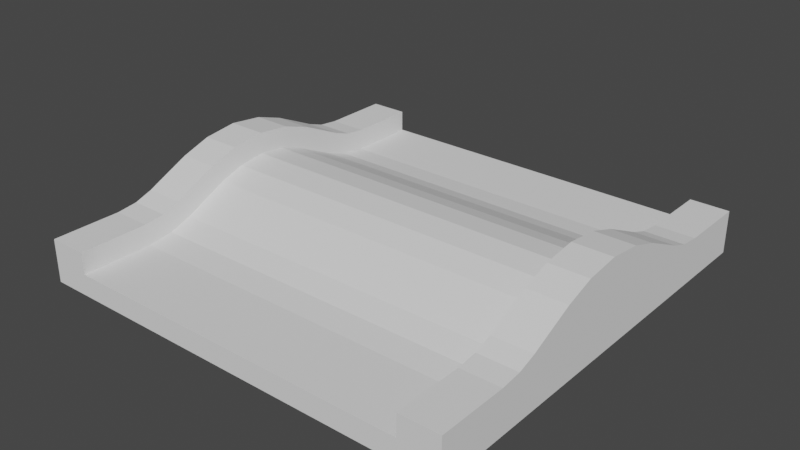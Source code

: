 # Source: 16.blend  (saved by Blender 3.6.11; exported with 4.5.12 LTS)
import bpy
from mathutils import Matrix  # noqa: F401  (used for matrix-valued properties, if any)

bpy.ops.wm.read_factory_settings(use_empty=True)
scene = bpy.context.scene
scene.name = 'Scene'

# ---- world
world_world = bpy.data.worlds.new('World'); scene.world = world_world
world_world.use_nodes = True; world_world.node_tree.nodes.clear()
_N = world_world.node_tree.nodes; _L = world_world.node_tree.links
n0 = _N.new('ShaderNodeOutputWorld'); n0.name = 'World Output'; n0.location = (300, 300)
n1 = _N.new('ShaderNodeBackground'); n1.name = 'Background'; n1.location = (10, 300)
n1.inputs[0].default_value = (0.05088, 0.05088, 0.05088, 1.0)
_L.new(n1.outputs[0], n0.inputs[0])
n0.is_active_output = True
world_world.color = (0.05088, 0.05088, 0.05088)
world_world.use_sun_shadow = False
world_world.sun_shadow_jitter_overblur = 0.0

# ---- meshes
me_groundslab_002 = bpy.data.meshes.new('GroundSlab.002')
me_groundslab_002.from_pydata([(-2.045, -2.5, 0.0), (2.045, -2.5, 0.0), (-2.045, 2.5, 0.0), (2.045, 2.5, 0.0)], [], [(3, 1, 0, 2)])
_uv = me_groundslab_002.uv_layers.new(name='UVMap')
_uv.uv.foreach_set('vector', [1.0, 1.0, 1.0, 0.0, 0.0, 0.0, 0.0, 1.0])
me_groundslab_002.update()
me_groundslab_002.normals_split_custom_set([tuple(v) for v in zip(*[iter([0.0, 0.0, -1.0, 0.0, 0.0, -1.0, 0.0, 0.0, -1.0, 0.0, 0.0, -1.0])] * 3)])
me_courseslab_002 = bpy.data.meshes.new('CourseSlab.002')
me_courseslab_002.from_pydata([(-2.045, -2.5, 0.0), (2.045, -2.5, 0.0), (2.045, -1.667, 0.0), (2.045, 0.0, 0.4969), (-2.045, -1.667, 0.0), (-2.045, 0.0, 0.4969), (-2.045, -1.345, 0.03866), (-2.045, -1.062, 0.1342), (-2.045, -0.8016, 0.2555), (-2.045, -0.5491, 0.3734), (-2.045, -0.288, 0.4619), (2.045, -0.288, 0.4619), (2.045, -0.5491, 0.3734), (2.045, -0.8016, 0.2555), (2.045, -1.062, 0.1342), (2.045, -1.345, 0.03866), (-1.227, -2.5, 0.0), (-0.4091, -2.5, 0.0), (0.4091, -2.5, 0.0), (1.227, -2.5, 0.0), (-1.227, -1.667, 0.0), (-0.4091, -1.667, 0.0), (0.4091, -1.667, 0.0), (1.227, -1.667, 0.0), (-1.227, -1.345, 0.03866), (-0.4091, -1.345, 0.03866), (0.4091, -1.345, 0.03866), (1.227, -1.345, 0.03866), (-1.227, -1.062, 0.1342), (-0.4091, -1.062, 0.1342), (0.4091, -1.062, 0.1342), (1.227, -1.062, 0.1342), (-1.227, -0.8016, 0.2555), (-0.4091, -0.8016, 0.2555), (0.4091, -0.8016, 0.2555), (1.227, -0.8016, 0.2555), (-1.227, -0.5491, 0.3734), (-0.4091, -0.5491, 0.3734), (0.4091, -0.5491, 0.3734), (1.227, -0.5491, 0.3734), (-1.227, -0.288, 0.4619), (-0.4091, -0.288, 0.4619), (0.4091, -0.288, 0.4619), (1.227, -0.288, 0.4619), (1.227, 0.0, 0.4969), (0.4091, 0.0, 0.4969), (-0.4091, 0.0, 0.4969), (-1.227, 0.0, 0.4969)], [], [(23, 2, 1, 19), (31, 14, 15, 27), (35, 13, 14, 31), (39, 12, 13, 35), (43, 11, 12, 39), (44, 3, 11, 43), (27, 15, 2, 23), (6, 24, 20, 4), (24, 25, 21, 20), (25, 26, 22, 21), (26, 27, 23, 22), (5, 47, 40, 10), (47, 46, 41, 40), (46, 45, 42, 41), (45, 44, 43, 42), (10, 40, 36, 9), (40, 41, 37, 36), (41, 42, 38, 37), (42, 43, 39, 38), (9, 36, 32, 8), (36, 37, 33, 32), (37, 38, 34, 33), (38, 39, 35, 34), (8, 32, 28, 7), (32, 33, 29, 28), (33, 34, 30, 29), (34, 35, 31, 30), (7, 28, 24, 6), (28, 29, 25, 24), (29, 30, 26, 25), (30, 31, 27, 26), (4, 20, 16, 0), (20, 21, 17, 16), (21, 22, 18, 17), (22, 23, 19, 18)])
_k = set([(0, 4), (0, 16), (1, 2), (1, 19), (2, 15), (3, 11), (4, 6), (5, 10), (6, 7), (7, 8), (8, 9), (9, 10), (11, 12), (12, 13), (13, 14), (14, 15), (16, 17), (17, 18), (18, 19)])
me_courseslab_002.attributes.new('sharp_edge', 'BOOLEAN', 'EDGE').data.foreach_set('value', [ (min(e.vertices), max(e.vertices)) in _k for e in me_courseslab_002.edges])
_k = {(1, 19): 1.0, (1, 2): 1.0, (0, 4): 1.0, (5, 10): 1.0, (2, 15): 1.0, (4, 6): 1.0, (6, 7): 1.0, (7, 8): 1.0, (8, 9): 1.0, (9, 10): 1.0, (3, 11): 1.0, (11, 12): 1.0, (12, 13): 1.0, (13, 14): 1.0, (14, 15): 1.0, (0, 16): 1.0, (16, 17): 1.0, (17, 18): 1.0, (18, 19): 1.0}
me_courseslab_002.attributes.new('crease_edge', 'FLOAT', 'EDGE').data.foreach_set('value', [_k.get((min(e.vertices), max(e.vertices)), 0.0) for e in me_courseslab_002.edges])
_uv = me_courseslab_002.uv_layers.new(name='UVMap')
_uv.uv.foreach_set('vector', [0.0, 0.0, 0.0, 0.0, 0.0, 0.0, 0.0, 0.0, 0.0, 0.0, 0.0, 0.0, 0.0, 0.0, 0.0, 0.0, 0.0, 0.0, 0.0, 0.0, 0.0, 0.0, 0.0, 0.0, 0.0, 0.0, 0.0, 0.0, 0.0, 0.0, 0.0, 0.0, 0.0, 0.0, 0.0, 0.0, 0.0, 0.0, 0.0, 0.0, 0.0, 0.0, 0.0, 0.0, 0.0, 0.0, 0.0, 0.0, 0.0, 0.0, 0.0, 0.0, 0.0, 0.0, 0.0, 0.0, 0.0, 0.0, 0.0, 0.0, 0.0, 0.0, 0.0, 0.0, 0.0, 0.0, 0.0, 0.0, 0.0, 0.0, 0.0, 0.0, 0.0, 0.0, 0.0, 0.0, 0.0, 0.0, 0.0, 0.0, 0.0, 0.0, 0.0, 0.0, 0.0, 0.0, 0.0, 0.0, 0.0, 0.0, 0.0, 0.0, 0.0, 0.0, 0.0, 0.0, 0.0, 0.0, 0.0, 0.0, 0.0, 0.0, 0.0, 0.0, 0.0, 0.0, 0.0, 0.0, 0.0, 0.0, 0.0, 0.0, 0.0, 0.0, 0.0, 0.0, 0.0, 0.0, 0.0, 0.0, 0.0, 0.0, 0.0, 0.0, 0.0, 0.0, 0.0, 0.0, 0.0, 0.0, 0.0, 0.0, 0.0, 0.0, 0.0, 0.0, 0.0, 0.0, 0.0, 0.0, 0.0, 0.0, 0.0, 0.0, 0.0, 0.0, 0.0, 0.0, 0.0, 0.0, 0.0, 0.0, 0.0, 0.0, 0.0, 0.0, 0.0, 0.0, 0.0, 0.0, 0.0, 0.0, 0.0, 0.0, 0.0, 0.0, 0.0, 0.0, 0.0, 0.0, 0.0, 0.0, 0.0, 0.0, 0.0, 0.0, 0.0, 0.0, 0.0, 0.0, 0.0, 0.0, 0.0, 0.0, 0.0, 0.0, 0.0, 0.0, 0.0, 0.0, 0.0, 0.0, 0.0, 0.0, 0.0, 0.0, 0.0, 0.0, 0.0, 0.0, 0.0, 0.0, 0.0, 0.0, 0.0, 0.0, 0.0, 0.0, 0.0, 0.0, 0.0, 0.0, 0.0, 0.0, 0.0, 0.0, 0.0, 0.0, 0.0, 0.0, 0.0, 0.0, 0.0, 0.0, 0.0, 0.0, 0.0, 0.0, 0.0, 0.0, 0.0, 0.0, 0.0, 0.0, 0.0, 0.0, 0.0, 0.0, 0.0, 0.0, 0.0, 0.0, 0.0, 0.0, 0.0, 0.0, 0.0, 0.0, 0.0, 0.0, 0.0, 0.0, 0.0, 0.0, 0.0, 0.0, 0.0, 0.0, 0.0, 0.0, 0.0, 0.0, 0.0, 0.0, 0.0, 0.0, 0.0, 0.0, 0.0, 0.0, 0.0, 0.0, 0.0, 0.0, 0.0, 0.0, 0.0, 0.0, 0.0, 0.0])
me_courseslab_002.update()
me_courseslab_002.normals_split_custom_set([tuple(v) for v in zip(*[iter([0.0, 0.0, -1.0, 0.0, 0.0, -1.0, 0.0, 0.0, -1.0, 0.0, 0.0, -1.0, 2.281e-08, 0.3191, -0.9477, 2.281e-08, 0.3191, -0.9477, 2.281e-08, 0.3191, -0.9477, 2.281e-08, 0.3191, -0.9477, 4.292e-08, 0.4225, -0.9063, 4.292e-08, 0.4225, -0.9063, 4.292e-08, 0.4225, -0.9063, 4.292e-08, 0.4225, -0.9063, -1.43e-09, 0.4233, -0.906, -1.43e-09, 0.4233, -0.906, -1.43e-09, 0.4233, -0.906, -1.43e-09, 0.4233, -0.906, 0.0, 0.321, -0.9471, 0.0, 0.321, -0.9471, 0.0, 0.321, -0.9471, 0.0, 0.321, -0.9471, 0.0, 0.1205, -0.9927, 0.0, 0.1205, -0.9927, 0.0, 0.1205, -0.9927, 0.0, 0.1205, -0.9927, 0.0, 0.1195, -0.9928, 0.0, 0.1195, -0.9928, 0.0, 0.1195, -0.9928, 0.0, 0.1195, -0.9928, 0.0, 0.1195, -0.9928, 0.0, 0.1195, -0.9928, 0.0, 0.1195, -0.9928, 0.0, 0.1195, -0.9928, 0.0, 0.1195, -0.9928, 0.0, 0.1195, -0.9928, 0.0, 0.1195, -0.9928, 0.0, 0.1195, -0.9928, 8.796e-09, 0.1195, -0.9928, 8.796e-09, 0.1195, -0.9928, 8.796e-09, 0.1195, -0.9928, 8.796e-09, 0.1195, -0.9928, 8.796e-09, 0.1195, -0.9928, 8.796e-09, 0.1195, -0.9928, 8.796e-09, 0.1195, -0.9928, 8.796e-09, 0.1195, -0.9928, 0.0, 0.1205, -0.9927, 0.0, 0.1205, -0.9927, 0.0, 0.1205, -0.9927, 0.0, 0.1205, -0.9927, 0.0, 0.1205, -0.9927, 0.0, 0.1205, -0.9927, 0.0, 0.1205, -0.9927, 0.0, 0.1205, -0.9927, 0.0, 0.1205, -0.9927, 0.0, 0.1205, -0.9927, 0.0, 0.1205, -0.9927, 0.0, 0.1205, -0.9927, -5.799e-08, 0.1205, -0.9927, -5.799e-08, 0.1205, -0.9927, -5.799e-08, 0.1205, -0.9927, -5.799e-08, 0.1205, -0.9927, 0.0, 0.321, -0.9471, 0.0, 0.321, -0.9471, 0.0, 0.321, -0.9471, 0.0, 0.321, -0.9471, 0.0, 0.321, -0.9471, 0.0, 0.321, -0.9471, 0.0, 0.321, -0.9471, 0.0, 0.321, -0.9471, 0.0, 0.321, -0.9471, 0.0, 0.321, -0.9471, 0.0, 0.321, -0.9471, 0.0, 0.321, -0.9471, 0.0, 0.321, -0.9471, 0.0, 0.321, -0.9471, 0.0, 0.321, -0.9471, 0.0, 0.321, -0.9471, 0.0, 0.4233, -0.906, 0.0, 0.4233, -0.906, 0.0, 0.4233, -0.906, 0.0, 0.4233, -0.906, 0.0, 0.4233, -0.906, 0.0, 0.4233, -0.906, 0.0, 0.4233, -0.906, 0.0, 0.4233, -0.906, 0.0, 0.4233, -0.906, 0.0, 0.4233, -0.906, 0.0, 0.4233, -0.906, 0.0, 0.4233, -0.906, 3.268e-08, 0.4233, -0.906, 3.268e-08, 0.4233, -0.906, 3.268e-08, 0.4233, -0.906, 3.268e-08, 0.4233, -0.906, 0.0, 0.4225, -0.9063, 0.0, 0.4225, -0.9063, 0.0, 0.4225, -0.9063, 0.0, 0.4225, -0.9063, 2.706e-08, 0.4225, -0.9063, 2.706e-08, 0.4225, -0.9063, 2.706e-08, 0.4225, -0.9063, 2.706e-08, 0.4225, -0.9063, 0.0, 0.4225, -0.9063, 0.0, 0.4225, -0.9063, 0.0, 0.4225, -0.9063, 0.0, 0.4225, -0.9063, 0.0, 0.4225, -0.9063, 0.0, 0.4225, -0.9063, 0.0, 0.4225, -0.9063, 0.0, 0.4225, -0.9063, 0.0, 0.3191, -0.9477, 0.0, 0.3191, -0.9477, 0.0, 0.3191, -0.9477, 0.0, 0.3191, -0.9477, 3.042e-08, 0.3191, -0.9477, 3.042e-08, 0.3191, -0.9477, 3.042e-08, 0.3191, -0.9477, 3.042e-08, 0.3191, -0.9477, 1.92e-08, 0.3191, -0.9477, 1.92e-08, 0.3191, -0.9477, 1.92e-08, 0.3191, -0.9477, 1.92e-08, 0.3191, -0.9477, 3.441e-08, 0.3191, -0.9477, 3.441e-08, 0.3191, -0.9477, 3.441e-08, 0.3191, -0.9477, 3.441e-08, 0.3191, -0.9477, 0.0, 0.0, -1.0, 0.0, 0.0, -1.0, 0.0, 0.0, -1.0, 0.0, 0.0, -1.0, 0.0, 0.0, -1.0, 0.0, 0.0, -1.0, 0.0, 0.0, -1.0, 0.0, 0.0, -1.0, 0.0, 0.0, -1.0, 0.0, 0.0, -1.0, 0.0, 0.0, -1.0, 0.0, 0.0, -1.0, 0.0, 0.0, -1.0, 0.0, 0.0, -1.0, 0.0, 0.0, -1.0, 0.0, 0.0, -1.0])] * 3)])
me_plane_080 = bpy.data.meshes.new('Plane.080')
me_plane_080.from_pydata([(0.2273, -1.419, 0.3509), (-0.2273, -2.5, 0.0), (0.2273, -1.667, 0.0), (-0.2273, -1.667, 0.0), (0.2273, -1.124, 0.1995), (-0.2273, 1.186, 0.399), (0.2273, 1.382, 0.1755), (-0.2273, 1.124, 0.1995), (0.2273, 1.419, 0.3509), (0.2273, -0.9426, 0.4724), (-0.2273, 9.651e-09, 0.3323), (0.2273, -0.8721, 0.2362), (-0.2273, 7.806e-09, 0.6646), (0.2273, 1.124, 0.1995), (0.2273, 7.806e-09, 0.6646), (0.2273, 1.186, 0.399), (0.2273, -1.382, 0.1755), (-0.2273, 2.5, 0.0), (0.2273, 1.667, 0.0), (-0.2273, 1.667, 0.0), (0.2273, 9.651e-09, 0.3323), (-0.2273, -1.124, 0.1995), (-0.2273, -1.382, 0.1755), (-0.2273, -1.186, 0.399), (-0.2273, -1.419, 0.3509), (-0.2273, 1.419, 0.3509), (-0.2273, -2.5, 0.3333), (-0.2273, 1.382, 0.1755), (-0.2273, -2.5, 0.1667), (0.2273, -1.186, 0.399), (0.2273, -2.5, 0.5), (-0.2273, -2.5, 0.5), (0.2273, -1.697, 0.4991), (-0.2273, -1.697, 0.4991), (0.2273, -1.456, 0.5264), (-0.2273, -1.456, 0.5264), (0.2273, -1.247, 0.5984), (-0.2273, -1.247, 0.5984), (0.2273, -1.013, 0.7086), (-0.2273, -1.013, 0.7086), (0.2273, -0.7355, 0.8374), (-0.2273, -0.7355, 0.8374), (0.2273, -0.399, 0.9495), (-0.2273, -0.399, 0.9495), (0.2273, 5.96e-09, 0.9969), (-0.2273, 5.96e-09, 0.9969), (0.2273, 2.5, 0.5), (-0.2273, 2.5, 0.5), (0.2273, 1.697, 0.4991), (-0.2273, 1.697, 0.4991), (0.2273, 1.456, 0.5264), (-0.2273, 1.456, 0.5264), (0.2273, 1.247, 0.5984), (-0.2273, 1.247, 0.5984), (0.2273, 1.013, 0.7086), (-0.2273, 1.013, 0.7086), (0.2273, 0.7355, 0.8374), (-0.2273, 0.7355, 0.8374), (0.2273, 0.399, 0.9495), (-0.2273, 0.399, 0.9495), (0.2273, -1.687, 0.3327), (0.2273, -1.677, 0.1664), (0.2273, -2.5, 0.0), (-0.2273, -0.325, 0.3165), (0.2273, -1.345, 0.0), (-0.2273, -1.345, 0.0), (0.2273, -1.062, 0.0), (-0.2273, -1.062, 0.0), (0.2273, -0.8016, 0.0), (-0.2273, -0.8016, 0.0), (0.2273, -0.5491, 0.0), (-0.2273, -0.5491, 0.0), (0.2273, -0.288, 0.0), (-0.2273, -0.288, 0.0), (0.2273, 1.15e-08, 0.0), (-0.2273, 1.15e-08, 0.0), (-0.2273, -0.362, 0.633), (-0.2273, 0.6734, 0.5583), (0.2273, 2.5, 0.0), (-0.2273, 0.6113, 0.2791), (0.2273, 1.345, 0.0), (-0.2273, 1.345, 0.0), (0.2273, 1.062, 0.0), (-0.2273, 1.062, 0.0), (0.2273, 0.8016, 0.0), (-0.2273, 0.8016, 0.0), (0.2273, 0.5491, 0.0), (-0.2273, 0.5491, 0.0), (0.2273, 0.288, 0.0), (-0.2273, 0.288, 0.0), (-0.2273, -1.687, 0.3327), (-0.2273, -1.677, 0.1664), (-0.2273, -0.9426, 0.4724), (-0.2273, -0.8721, 0.2362), (0.2273, -0.6734, 0.5583), (0.2273, -0.6113, 0.2791), (-0.2273, -0.6734, 0.5583), (-0.2273, -0.6113, 0.2791), (0.2273, -0.362, 0.633), (0.2273, -0.325, 0.3165), (-0.2273, 0.9426, 0.4724), (-0.2273, 0.8721, 0.2362), (-0.2273, 1.687, 0.3327), (-0.2273, 1.677, 0.1664), (0.2273, 1.687, 0.3327), (0.2273, 1.677, 0.1664), (-0.2273, 2.5, 0.3333), (-0.2273, 2.5, 0.1667), (0.2273, 0.6113, 0.2791), (0.2273, 0.6734, 0.5583), (0.2273, 0.9426, 0.4724), (0.2273, 0.8721, 0.2362), (0.2273, 0.325, 0.3165), (0.2273, 0.362, 0.633), (-0.2273, 0.325, 0.3165), (-0.2273, 0.362, 0.633), (0.2273, -2.5, 0.1667), (0.2273, -2.5, 0.3333), (0.2273, 2.5, 0.1667), (0.2273, 2.5, 0.3333)], [], [(103, 27, 25, 102), (12, 10, 63, 76), (101, 79, 77, 100), (118, 107, 106, 119), (85, 87, 79, 101), (45, 12, 76, 43), (25, 27, 7, 5), (23, 21, 22, 24), (71, 97, 63, 73), (51, 25, 5, 53), (97, 96, 76, 63), (42, 98, 14, 44), (114, 89, 75, 10), (110, 111, 13, 15), (32, 33, 31, 30), (33, 32, 34, 35), (35, 34, 36, 37), (37, 36, 38, 39), (39, 38, 40, 41), (41, 40, 42, 43), (43, 42, 44, 45), (48, 46, 47, 49), (49, 51, 50, 48), (51, 53, 52, 50), (53, 55, 54, 52), (55, 57, 56, 54), (57, 59, 58, 56), (59, 45, 44, 58), (44, 14, 113, 58), (26, 117, 30, 31), (90, 26, 31, 33), (117, 60, 32, 30), (61, 2, 64, 16), (90, 33, 35, 24), (16, 64, 66, 4), (21, 67, 65, 22), (4, 66, 68, 11), (93, 69, 67, 21), (94, 40, 38, 9), (92, 39, 41, 96), (98, 42, 40, 94), (96, 41, 43, 76), (99, 72, 74, 20), (10, 75, 73, 63), (119, 106, 47, 46), (106, 102, 49, 47), (104, 119, 46, 48), (104, 48, 50, 8), (102, 25, 51, 49), (13, 82, 80, 6), (27, 81, 83, 7), (111, 84, 82, 13), (100, 55, 53, 5), (108, 86, 84, 111), (100, 77, 57, 55), (112, 88, 86, 108), (79, 87, 89, 114), (20, 74, 88, 112), (2, 62, 1, 3), (3, 65, 64, 2), (65, 67, 66, 64), (67, 69, 68, 66), (69, 71, 70, 68), (71, 73, 72, 70), (73, 75, 74, 72), (18, 19, 17, 78), (19, 18, 80, 81), (81, 80, 82, 83), (83, 82, 84, 85), (85, 84, 86, 87), (87, 86, 88, 89), (89, 88, 74, 75), (37, 23, 24, 35), (18, 105, 6, 80), (105, 104, 8, 6), (56, 109, 110, 54), (98, 99, 20, 14), (18, 78, 118, 105), (109, 108, 111, 110), (58, 113, 109, 56), (105, 118, 119, 104), (85, 101, 7, 83), (17, 19, 103, 107), (101, 100, 5, 7), (107, 103, 102, 106), (54, 110, 15, 52), (29, 4, 11, 9), (78, 17, 107, 118), (34, 0, 29, 36), (72, 99, 95, 70), (0, 16, 4, 29), (99, 98, 94, 95), (3, 91, 22, 65), (69, 93, 97, 71), (19, 81, 27, 103), (15, 13, 6, 8), (52, 15, 8, 50), (91, 90, 24, 22), (93, 92, 96, 97), (32, 60, 0, 34), (70, 95, 11, 68), (60, 61, 16, 0), (95, 94, 9, 11), (62, 2, 61, 116), (39, 92, 23, 37), (116, 61, 60, 117), (92, 93, 21, 23), (3, 1, 28, 91), (36, 29, 9, 38), (77, 79, 114, 115), (57, 77, 115, 59), (14, 20, 112, 113), (113, 112, 108, 109), (91, 28, 26, 90), (1, 62, 116, 28), (28, 116, 117, 26), (59, 115, 12, 45), (115, 114, 10, 12)])
_uv = me_plane_080.uv_layers.new(name='UVMap')
_uv.uv.foreach_set('vector', [0.0, 0.0, 0.0, 0.0, 0.0, 0.0, 0.0, 0.0, 0.0, 0.0, 0.0, 0.0, 0.0, 0.0, 0.0, 0.0, 0.0, 0.0, 0.0, 0.0, 0.0, 0.0, 0.0, 0.0, 0.0, 0.0, 0.0, 0.0, 0.0, 0.0, 0.0, 0.0, 0.0, 0.0, 0.0, 0.0, 0.0, 0.0, 0.0, 0.0, 0.0, 0.0, 0.0, 0.0, 0.0, 0.0, 0.0, 0.0, 0.0, 0.0, 0.0, 0.0, 0.0, 0.0, 0.0, 0.0, 0.0, 0.0, 0.0, 0.0, 0.0, 0.0, 0.0, 0.0, 0.0, 0.0, 0.0, 0.0, 0.0, 0.0, 0.0, 0.0, 0.0, 0.0, 0.0, 0.0, 0.0, 0.0, 0.0, 0.0, 0.0, 0.0, 0.0, 0.0, 0.0, 0.0, 0.0, 0.0, 0.0, 0.0, 0.0, 0.0, 0.0, 0.0, 0.0, 0.0, 0.0, 0.0, 0.0, 0.0, 0.0, 0.0, 0.0, 0.0, 0.0, 0.0, 0.0, 0.0, 0.0, 0.0, 0.0, 0.0, 0.0, 0.0, 0.0, 0.0, 0.0, 0.0, 0.0, 0.0, 0.0, 0.0, 0.0, 0.0, 0.0, 0.0, 0.0, 0.0, 0.0, 0.0, 0.0, 0.0, 0.0, 0.0, 0.0, 0.0, 0.0, 0.0, 0.0, 0.0, 0.0, 0.0, 0.0, 0.0, 0.0, 0.0, 0.0, 0.0, 0.0, 0.0, 0.0, 0.0, 0.0, 0.0, 0.0, 0.0, 0.0, 0.0, 0.0, 0.0, 0.0, 0.0, 0.0, 0.0, 0.0, 0.0, 0.0, 0.0, 0.0, 0.0, 0.0, 0.0, 0.0, 0.0, 0.0, 0.0, 0.0, 0.0, 0.0, 0.0, 0.0, 0.0, 0.0, 0.0, 0.0, 0.0, 0.0, 0.0, 0.0, 0.0, 0.0, 0.0, 0.0, 0.0, 0.0, 0.0, 0.0, 0.0, 0.0, 0.0, 0.0, 0.0, 0.0, 0.0, 0.0, 0.0, 0.0, 0.0, 0.0, 0.0, 0.0, 0.0, 0.0, 0.0, 0.0, 0.0, 0.0, 0.0, 0.0, 0.0, 0.0, 0.0, 0.0, 0.0, 0.0, 0.0, 0.0, 0.0, 0.0, 0.0, 0.0, 0.0, 0.0, 0.0, 0.0, 0.0, 0.0, 0.0, 0.0, 0.0, 0.0, 0.0, 0.0, 0.0, 0.0, 0.0, 0.0, 0.0, 0.0, 0.0, 0.0, 0.0, 0.0, 0.0, 0.0, 0.0, 0.0, 0.0, 0.0, 0.0, 0.0, 0.0, 0.0, 0.0, 0.0, 0.0, 0.0, 0.0, 0.0, 0.0, 0.0, 0.0, 0.0, 0.0, 0.0, 0.0, 0.0, 0.0, 0.0, 0.0, 0.0, 0.0, 0.0, 0.0, 0.0, 0.0, 0.0, 0.0, 0.0, 0.0, 0.0, 0.0, 0.0, 0.0, 0.0, 0.0, 0.0, 0.0, 0.0, 0.0, 0.0, 0.0, 0.0, 0.0, 0.0, 0.0, 0.0, 0.0, 0.0, 0.0, 0.0, 0.0, 0.0, 0.0, 0.0, 0.0, 0.0, 0.0, 0.0, 0.0, 0.0, 0.0, 0.0, 0.0, 0.0, 0.0, 0.0, 0.0, 0.0, 0.0, 0.0, 0.0, 0.0, 0.0, 0.0, 0.0, 0.0, 0.0, 0.0, 0.0, 0.0, 0.0, 0.0, 0.0, 0.0, 0.0, 0.0, 0.0, 0.0, 0.0, 0.0, 0.0, 0.0, 0.0, 0.0, 0.0, 0.0, 0.0, 0.0, 0.0, 0.0, 0.0, 0.0, 0.0, 0.0, 0.0, 0.0, 0.0, 0.0, 0.0, 0.0, 0.0, 0.0, 0.0, 0.0, 0.0, 0.0, 0.0, 0.0, 0.0, 0.0, 0.0, 0.0, 0.0, 0.0, 0.0, 0.0, 0.0, 0.0, 0.0, 0.0, 0.0, 0.0, 0.0, 0.0, 0.0, 0.0, 0.0, 0.0, 0.0, 0.0, 0.0, 0.0, 0.0, 0.0, 0.0, 0.0, 0.0, 0.0, 0.0, 0.0, 0.0, 0.0, 0.0, 0.0, 0.0, 0.0, 0.0, 0.0, 0.0, 0.0, 0.0, 0.0, 0.0, 0.0, 0.0, 0.0, 0.0, 0.0, 0.0, 0.0, 0.0, 0.0, 0.0, 0.0, 0.0, 0.0, 0.0, 0.0, 0.0, 0.0, 0.0, 0.0, 0.0, 0.0, 0.0, 0.0, 0.0, 0.0, 0.0, 0.0, 0.0, 0.0, 0.0, 0.0, 0.0, 0.0, 0.0, 0.0, 0.0, 0.0, 0.0, 0.0, 0.0, 0.0, 0.0, 0.0, 0.0, 0.0, 0.0, 0.0, 0.0, 0.0, 0.0, 0.0, 0.0, 0.0, 0.0, 0.0, 0.0, 0.0, 0.0, 0.0, 0.0, 0.0, 0.0, 0.0, 0.0, 0.0, 0.0, 0.0, 0.0, 0.0, 0.0, 0.0, 0.0, 0.0, 0.0, 0.0, 0.0, 0.0, 0.0, 0.0, 0.0, 0.0, 0.0, 0.0, 0.0, 0.0, 0.0, 0.0, 0.0, 0.0, 0.0, 0.0, 0.0, 0.0, 0.0, 0.0, 0.0, 0.0, 0.0, 0.0, 0.0, 0.0, 0.0, 0.0, 0.0, 0.0, 0.0, 0.0, 0.0, 0.0, 0.0, 0.0, 0.0, 0.0, 0.0, 0.0, 0.0, 0.0, 0.0, 0.0, 0.0, 0.0, 0.0, 0.0, 0.0, 0.0, 0.0, 0.0, 0.0, 0.0, 0.0, 0.0, 0.0, 0.0, 0.0, 0.0, 0.0, 0.0, 0.0, 0.0, 0.0, 0.0, 0.0, 0.0, 0.0, 0.0, 0.0, 0.0, 0.0, 0.0, 0.0, 0.0, 0.0, 0.0, 0.0, 0.0, 0.0, 0.0, 0.0, 0.0, 0.0, 0.0, 0.0, 0.0, 0.0, 0.0, 0.0, 0.0, 0.0, 0.0, 0.0, 0.0, 0.0, 0.0, 0.0, 0.0, 0.0, 0.0, 0.0, 0.0, 0.0, 0.0, 0.0, 0.0, 0.0, 0.0, 0.0, 0.0, 0.0, 0.0, 0.0, 0.0, 0.0, 0.0, 0.0, 0.0, 0.0, 0.0, 0.0, 0.0, 0.0, 0.0, 0.0, 0.0, 0.0, 0.0, 0.0, 0.0, 0.0, 0.0, 0.0, 0.0, 0.0, 0.0, 0.0, 0.0, 0.0, 0.0, 0.0, 0.0, 0.0, 0.0, 0.0, 0.0, 0.0, 0.0, 0.0, 0.0, 0.0, 0.0, 0.0, 0.0, 0.0, 0.0, 0.0, 0.0, 0.0, 0.0, 0.0, 0.0, 0.0, 0.0, 0.0, 0.0, 0.0, 0.0, 0.0, 0.0, 0.0, 0.0, 0.0, 0.0, 0.0, 0.0, 0.0, 0.0, 0.0, 0.0, 0.0, 0.0, 0.0, 0.0, 0.0, 0.0, 0.0, 0.0, 0.0, 0.0, 0.0, 0.0, 0.0, 0.0, 0.0, 0.0, 0.0, 0.0, 0.0, 0.0, 0.0, 0.0, 0.0, 0.0, 0.0, 0.0, 0.0, 0.0, 0.0, 0.0, 0.0, 0.0, 0.0, 0.0, 0.0, 0.0, 0.0, 0.0, 0.0, 0.0, 0.0, 0.0, 0.0, 0.0, 0.0, 0.0, 0.0, 0.0, 0.0, 0.0, 0.0, 0.0, 0.0, 0.0, 0.0, 0.0, 0.0, 0.0, 0.0, 0.0, 0.0, 0.0, 0.0, 0.0, 0.0, 0.0, 0.0, 0.0, 0.0, 0.0, 0.0, 0.0, 0.0, 0.0, 0.0, 0.0, 0.0, 0.0, 0.0, 0.0, 0.0, 0.0, 0.0, 0.0, 0.0, 0.0, 0.0, 0.0, 0.0, 0.0, 0.0, 0.0, 0.0, 0.0, 0.0, 0.0, 0.0, 0.0, 0.0, 0.0, 0.0, 0.0, 0.0, 0.0, 0.0, 0.0, 0.0, 0.0, 0.0, 0.0, 0.0, 0.0, 0.0, 0.0, 0.0, 0.0, 0.0, 0.0, 0.0, 0.0, 0.0, 0.0, 0.0, 0.0, 0.0, 0.0, 0.0, 0.0, 0.0, 0.0, 0.0, 0.0, 0.0, 0.0, 0.0, 0.0, 0.0, 0.0, 0.0, 0.0, 0.0, 0.0, 0.0, 0.0, 0.0, 0.0, 0.0, 0.0, 0.0, 0.0, 0.0, 0.0, 0.0, 0.0, 0.0, 0.0, 0.0, 0.0, 0.0, 0.0, 0.0, 0.0, 0.0, 0.0, 0.0, 0.0, 0.0, 0.0, 0.0, 0.0, 0.0, 0.0, 0.0, 0.0, 0.0, 0.0, 0.0, 0.0, 0.0, 0.0, 0.0, 0.0, 0.0, 0.0, 0.0, 0.0, 0.0, 0.0, 0.0, 0.0, 0.0, 0.0, 0.0, 0.0, 0.0, 0.0, 0.0, 0.0, 0.0, 0.0, 0.0, 0.0, 0.0, 0.0, 0.0, 0.0, 0.0, 0.0, 0.0, 0.0, 0.0, 0.0, 0.0, 0.0, 0.0, 0.0, 0.0, 0.0, 0.0, 0.0, 0.0, 0.0, 0.0, 0.0, 0.0, 0.0, 0.0, 0.0, 0.0, 0.0, 0.0, 0.0, 0.0, 0.0, 0.0, 0.0, 0.0, 0.0, 0.0, 0.0, 0.0, 0.0, 0.0, 0.0, 0.0, 0.0, 0.0, 0.0, 0.0, 0.0, 0.0, 0.0, 0.0, 0.0, 0.0, 0.0, 0.0, 0.0, 0.0, 0.0, 0.0, 0.0, 0.0])
me_plane_080.update()
me_plane_080.normals_split_custom_set([tuple(v) for v in zip(*[iter([-1.0, 7.993e-07, -1.152e-07, -1.0, 7.993e-07, -1.152e-07, -1.0, 7.993e-07, -1.152e-07, -1.0, 7.993e-07, -1.152e-07, -1.0, -6.66e-07, -3.941e-08, -1.0, -6.66e-07, -3.941e-08, -1.0, -6.66e-07, -3.941e-08, -1.0, -6.66e-07, -3.941e-08, -1.0, 2.567e-08, 0.0, -1.0, 2.567e-08, 0.0, -1.0, 2.567e-08, 0.0, -1.0, 2.567e-08, 0.0, 0.0, 1.0, 0.0, 0.0, 1.0, 0.0, 0.0, 1.0, 0.0, 0.0, 1.0, 0.0, -1.0, 5.514e-08, 0.0, -1.0, 5.514e-08, 0.0, -1.0, 5.514e-08, 0.0, -1.0, 5.514e-08, 0.0, -1.0, -6.001e-07, -3.551e-08, -1.0, -6.001e-07, -3.551e-08, -1.0, -6.001e-07, -3.551e-08, -1.0, -6.001e-07, -3.551e-08, -1.0, -9.334e-07, 2.455e-07, -1.0, -9.334e-07, 2.455e-07, -1.0, -9.334e-07, 2.455e-07, -1.0, -9.334e-07, 2.455e-07, -1.0, 9.334e-07, 2.455e-07, -1.0, 9.334e-07, 2.455e-07, -1.0, 9.334e-07, 2.455e-07, -1.0, 9.334e-07, 2.455e-07, -1.0, 9.039e-07, 1.433e-07, -1.0, 9.039e-07, 1.433e-07, -1.0, 9.039e-07, 1.433e-07, -1.0, 9.039e-07, 1.433e-07, -1.0, -1.008e-06, 2.651e-07, -1.0, -1.008e-06, 2.651e-07, -1.0, -1.008e-06, 2.651e-07, -1.0, -1.008e-06, 2.651e-07, -1.0, 7.308e-07, 1.287e-07, -1.0, 7.308e-07, 1.287e-07, -1.0, 7.308e-07, 1.287e-07, -1.0, 7.308e-07, 1.287e-07, 1.0, 6.001e-07, 3.551e-08, 1.0, 6.001e-07, 3.551e-08, 1.0, 6.001e-07, 3.551e-08, 1.0, 6.001e-07, 3.551e-08, -1.0, 7.482e-07, -4.427e-08, -1.0, 7.482e-07, -4.427e-08, -1.0, 7.482e-07, -4.427e-08, -1.0, 7.482e-07, -4.427e-08, 1.0, -6.479e-08, 0.0, 1.0, -6.479e-08, 0.0, 1.0, -6.479e-08, 0.0, 1.0, -6.479e-08, 0.0, 8.161e-08, 0.001116, 1.0, 8.161e-08, 0.001116, 1.0, 8.161e-08, 0.001116, 1.0, 8.161e-08, 0.001116, 1.0, 1.352e-07, -0.1124, 0.9937, 1.352e-07, -0.1124, 0.9937, 1.352e-07, -0.1124, 0.9937, 1.352e-07, -0.1124, 0.9937, 7.438e-08, -0.3271, 0.945, 7.438e-08, -0.3271, 0.945, 7.438e-08, -0.3271, 0.945, 7.438e-08, -0.3271, 0.945, 0.0, -0.4253, 0.9051, 0.0, -0.4253, 0.9051, 0.0, -0.4253, 0.9051, 0.0, -0.4253, 0.9051, -2.142e-07, -0.421, 0.907, -2.142e-07, -0.421, 0.907, -2.142e-07, -0.421, 0.907, -2.142e-07, -0.421, 0.907, -1.849e-07, -0.3159, 0.9488, -1.849e-07, -0.3159, 0.9488, -1.849e-07, -0.3159, 0.9488, -1.849e-07, -0.3159, 0.9488, 1.632e-07, -0.118, 0.993, 1.632e-07, -0.118, 0.993, 1.632e-07, -0.118, 0.993, 1.632e-07, -0.118, 0.993, 8.161e-08, -0.001116, 1.0, 8.161e-08, -0.001116, 1.0, 8.161e-08, -0.001116, 1.0, 8.161e-08, -0.001116, 1.0, 1.352e-07, 0.1124, 0.9937, 1.352e-07, 0.1124, 0.9937, 1.352e-07, 0.1124, 0.9937, 1.352e-07, 0.1124, 0.9937, 7.438e-08, 0.3271, 0.945, 7.438e-08, 0.3271, 0.945, 7.438e-08, 0.3271, 0.945, 7.438e-08, 0.3271, 0.945, 0.0, 0.4253, 0.9051, 0.0, 0.4253, 0.9051, 0.0, 0.4253, 0.9051, 0.0, 0.4253, 0.9051, -1.071e-07, 0.421, 0.907, -1.071e-07, 0.421, 0.907, -1.071e-07, 0.421, 0.907, -1.071e-07, 0.421, 0.907, 0.0, 0.3159, 0.9488, 0.0, 0.3159, 0.9488, 0.0, 0.3159, 0.9488, 0.0, 0.3159, 0.9488, 1.632e-07, 0.118, 0.993, 1.632e-07, 0.118, 0.993, 1.632e-07, 0.118, 0.993, 1.632e-07, 0.118, 0.993, 1.0, -6.001e-07, 3.551e-08, 1.0, -6.001e-07, 3.551e-08, 1.0, -6.001e-07, 3.551e-08, 1.0, -6.001e-07, 3.551e-08, 0.0, -1.0, 0.0, 0.0, -1.0, 0.0, 0.0, -1.0, 0.0, 0.0, -1.0, 0.0, -1.0, -6.054e-09, 0.0, -1.0, -6.054e-09, 0.0, -1.0, -6.054e-09, 0.0, -1.0, -6.054e-09, 0.0, 1.0, 2.346e-08, 0.0, 1.0, 2.346e-08, 0.0, 1.0, 2.346e-08, 0.0, 1.0, 2.346e-08, 0.0, 1.0, 7.773e-07, 1.057e-07, 1.0, 7.773e-07, 1.057e-07, 1.0, 7.773e-07, 1.057e-07, 1.0, 7.773e-07, 1.057e-07, -1.0, -1.016e-06, -1.266e-07, -1.0, -1.016e-06, -1.266e-07, -1.0, -1.016e-06, -1.266e-07, -1.0, -1.016e-06, -1.266e-07, 1.0, -8.693e-07, -2.287e-07, 1.0, -8.693e-07, -2.287e-07, 1.0, -8.693e-07, -2.287e-07, 1.0, -8.693e-07, -2.287e-07, -1.0, 8.693e-07, 2.287e-07, -1.0, 8.693e-07, 2.287e-07, -1.0, 8.693e-07, 2.287e-07, -1.0, 8.693e-07, 2.287e-07, 1.0, 6.542e-08, 0.0, 1.0, 6.542e-08, 0.0, 1.0, 6.542e-08, 0.0, 1.0, 6.542e-08, 0.0, -1.0, 0.0, 0.0, -1.0, 0.0, 0.0, -1.0, 0.0, 0.0, -1.0, 0.0, 0.0, 1.0, 4.803e-08, 0.0, 1.0, 4.803e-08, 0.0, 1.0, 4.803e-08, 0.0, 1.0, 4.803e-08, 0.0, -1.0, 0.0, 0.0, -1.0, 0.0, 0.0, -1.0, 0.0, 0.0, -1.0, 0.0, 0.0, 1.0, -7.37e-07, -1.169e-07, 1.0, -7.37e-07, -1.169e-07, 1.0, -7.37e-07, -1.169e-07, 1.0, -7.37e-07, -1.169e-07, -1.0, 6.633e-07, 1.169e-07, -1.0, 6.633e-07, 1.169e-07, -1.0, 6.633e-07, 1.169e-07, -1.0, 6.633e-07, 1.169e-07, 1.0, 7.482e-07, 4.427e-08, 1.0, 7.482e-07, 4.427e-08, 1.0, 7.482e-07, 4.427e-08, 1.0, 7.482e-07, 4.427e-08, -1.0, -7.482e-07, -4.427e-08, -1.0, -7.482e-07, -4.427e-08, -1.0, -7.482e-07, -4.427e-08, -1.0, -7.482e-07, -4.427e-08, 0.0, 1.0, 0.0, 0.0, 1.0, 0.0, 0.0, 1.0, 0.0, 0.0, 1.0, 0.0, -1.0, 6.054e-09, 0.0, -1.0, 6.054e-09, 0.0, -1.0, 6.054e-09, 0.0, -1.0, 6.054e-09, 0.0, 1.0, -2.346e-08, 0.0, 1.0, -2.346e-08, 0.0, 1.0, -2.346e-08, 0.0, 1.0, -2.346e-08, 0.0, 1.0, -9.315e-07, 1.266e-07, 1.0, -9.315e-07, 1.266e-07, 1.0, -9.315e-07, 1.266e-07, 1.0, -9.315e-07, 1.266e-07, -1.0, 9.739e-07, -1.266e-07, -1.0, 9.739e-07, -1.266e-07, -1.0, 9.739e-07, -1.266e-07, -1.0, 9.739e-07, -1.266e-07, 1.0, 8.693e-07, -2.287e-07, 1.0, 8.693e-07, -2.287e-07, 1.0, 8.693e-07, -2.287e-07, 1.0, 8.693e-07, -2.287e-07, -1.0, -8.693e-07, 2.287e-07, -1.0, -8.693e-07, 2.287e-07, -1.0, -8.693e-07, 2.287e-07, -1.0, -8.693e-07, 2.287e-07, 1.0, -6.542e-08, 0.0, 1.0, -6.542e-08, 0.0, 1.0, -6.542e-08, 0.0, 1.0, -6.542e-08, 0.0, -1.0, 0.0, 0.0, -1.0, 0.0, 0.0, -1.0, 0.0, 0.0, -1.0, 0.0, 0.0, 1.0, 0.0, 0.0, 1.0, 0.0, 0.0, 1.0, 0.0, 0.0, 1.0, 0.0, 0.0, -1.0, 0.0, 0.0, -1.0, 0.0, 0.0, -1.0, 0.0, 0.0, -1.0, 0.0, 0.0, 1.0, 9.039e-07, -1.433e-07, 1.0, 9.039e-07, -1.433e-07, 1.0, 9.039e-07, -1.433e-07, 1.0, 9.039e-07, -1.433e-07, -1.0, -9.039e-07, 1.433e-07, -1.0, -9.039e-07, 1.433e-07, -1.0, -9.039e-07, 1.433e-07, -1.0, -9.039e-07, 1.433e-07, 1.0, -7.482e-07, 4.427e-08, 1.0, -7.482e-07, 4.427e-08, 1.0, -7.482e-07, 4.427e-08, 1.0, -7.482e-07, 4.427e-08, 0.0, 0.0, -1.0, 0.0, 0.0, -1.0, 0.0, 0.0, -1.0, 0.0, 0.0, -1.0, 0.0, 0.0, -1.0, 0.0, 0.0, -1.0, 0.0, 0.0, -1.0, 0.0, 0.0, -1.0, 0.0, 0.0, -1.0, 0.0, 0.0, -1.0, 0.0, 0.0, -1.0, 0.0, 0.0, -1.0, 0.0, 0.0, -1.0, 0.0, 0.0, -1.0, 0.0, 0.0, -1.0, 0.0, 0.0, -1.0, 0.0, 0.0, -1.0, 0.0, 0.0, -1.0, 0.0, 0.0, -1.0, 0.0, 0.0, -1.0, 0.0, 0.0, -1.0, 0.0, 0.0, -1.0, 0.0, 0.0, -1.0, 0.0, 0.0, -1.0, 0.0, 0.0, -1.0, 0.0, 0.0, -1.0, 0.0, 0.0, -1.0, 0.0, 0.0, -1.0, 0.0, 0.0, -1.0, 0.0, 0.0, -1.0, 0.0, 0.0, -1.0, 0.0, 0.0, -1.0, 0.0, 0.0, -1.0, 0.0, 0.0, -1.0, 0.0, 0.0, -1.0, 0.0, 0.0, -1.0, 0.0, 0.0, -1.0, 0.0, 0.0, -1.0, 0.0, 0.0, -1.0, 0.0, 0.0, -1.0, 0.0, 0.0, -1.0, 0.0, 0.0, -1.0, 0.0, 0.0, -1.0, 0.0, 0.0, -1.0, 0.0, 0.0, -1.0, 0.0, 0.0, -1.0, 0.0, 0.0, -1.0, 0.0, 0.0, -1.0, 0.0, 0.0, -1.0, 0.0, 0.0, -1.0, 0.0, 0.0, -1.0, 0.0, 0.0, -1.0, 0.0, 0.0, -1.0, 0.0, 0.0, -1.0, 0.0, 0.0, -1.0, 0.0, 0.0, -1.0, -1.0, 1.008e-06, 2.651e-07, -1.0, 1.008e-06, 2.651e-07, -1.0, 1.008e-06, 2.651e-07, -1.0, 1.008e-06, 2.651e-07, 1.0, -7.773e-07, 1.057e-07, 1.0, -7.773e-07, 1.057e-07, 1.0, -7.773e-07, 1.057e-07, 1.0, -7.773e-07, 1.057e-07, 1.0, -7.704e-07, 1.152e-07, 1.0, -7.704e-07, 1.152e-07, 1.0, -7.704e-07, 1.152e-07, 1.0, -7.704e-07, 1.152e-07, 1.0, -4.803e-08, 0.0, 1.0, -4.803e-08, 0.0, 1.0, -4.803e-08, 0.0, 1.0, -4.803e-08, 0.0, 1.0, 7.326e-07, 3.941e-08, 1.0, 7.326e-07, 3.941e-08, 1.0, 7.326e-07, 3.941e-08, 1.0, 7.326e-07, 3.941e-08, 1.0, -1.662e-08, 0.0, 1.0, -1.662e-08, 0.0, 1.0, -1.662e-08, 0.0, 1.0, -1.662e-08, 0.0, 1.0, 0.0, 0.0, 1.0, 0.0, 0.0, 1.0, 0.0, 0.0, 1.0, 0.0, 0.0, 1.0, 7.37e-07, -1.169e-07, 1.0, 7.37e-07, -1.169e-07, 1.0, 7.37e-07, -1.169e-07, 1.0, 7.37e-07, -1.169e-07, 1.0, -6.3e-09, 0.0, 1.0, -6.3e-09, 0.0, 1.0, -6.3e-09, 0.0, 1.0, -6.3e-09, 0.0, -1.0, 0.0, 0.0, -1.0, 0.0, 0.0, -1.0, 0.0, 0.0, -1.0, 0.0, 0.0, -1.0, 1.182e-08, 0.0, -1.0, 1.182e-08, 0.0, -1.0, 1.182e-08, 0.0, -1.0, 1.182e-08, 0.0, -1.0, 6.479e-08, 0.0, -1.0, 6.479e-08, 0.0, -1.0, 6.479e-08, 0.0, -1.0, 6.479e-08, 0.0, -1.0, 2.883e-08, 0.0, -1.0, 2.883e-08, 0.0, -1.0, 2.883e-08, 0.0, -1.0, 2.883e-08, 0.0, 1.0, 0.0, 0.0, 1.0, 0.0, 0.0, 1.0, 0.0, 0.0, 1.0, 0.0, 0.0, 1.0, 6.479e-08, 0.0, 1.0, 6.479e-08, 0.0, 1.0, 6.479e-08, 0.0, 1.0, 6.479e-08, 0.0, 0.0, 1.0, 0.0, 0.0, 1.0, 0.0, 0.0, 1.0, 0.0, 0.0, 1.0, 0.0, 1.0, -9.237e-07, -2.651e-07, 1.0, -9.237e-07, -2.651e-07, 1.0, -9.237e-07, -2.651e-07, 1.0, -9.237e-07, -2.651e-07, 1.0, -9.039e-07, -1.433e-07, 1.0, -9.039e-07, -1.433e-07, 1.0, -9.039e-07, -1.433e-07, 1.0, -9.039e-07, -1.433e-07, 1.0, -1.011e-06, -2.455e-07, 1.0, -1.011e-06, -2.455e-07, 1.0, -1.011e-06, -2.455e-07, 1.0, -1.011e-06, -2.455e-07, 1.0, -7.308e-07, -1.287e-07, 1.0, -7.308e-07, -1.287e-07, 1.0, -7.308e-07, -1.287e-07, 1.0, -7.308e-07, -1.287e-07, -1.0, -7.773e-07, -1.057e-07, -1.0, -7.773e-07, -1.057e-07, -1.0, -7.773e-07, -1.057e-07, -1.0, -7.773e-07, -1.057e-07, -1.0, 0.0, 0.0, -1.0, 0.0, 0.0, -1.0, 0.0, 0.0, -1.0, 0.0, 0.0, -1.0, 7.641e-07, -1.057e-07, -1.0, 7.641e-07, -1.057e-07, -1.0, 7.641e-07, -1.057e-07, -1.0, 7.641e-07, -1.057e-07, 1.0, 1.011e-06, -2.455e-07, 1.0, 1.011e-06, -2.455e-07, 1.0, 1.011e-06, -2.455e-07, 1.0, 1.011e-06, -2.455e-07, 1.0, 1.008e-06, -2.651e-07, 1.0, 1.008e-06, -2.651e-07, 1.0, 1.008e-06, -2.651e-07, 1.0, 1.008e-06, -2.651e-07, -1.0, -7.704e-07, -1.152e-07, -1.0, -7.704e-07, -1.152e-07, -1.0, -7.704e-07, -1.152e-07, -1.0, -7.704e-07, -1.152e-07, -1.0, 0.0, 0.0, -1.0, 0.0, 0.0, -1.0, 0.0, 0.0, -1.0, 0.0, 0.0, 1.0, 9.315e-07, 1.266e-07, 1.0, 9.315e-07, 1.266e-07, 1.0, 9.315e-07, 1.266e-07, 1.0, 9.315e-07, 1.266e-07, 1.0, 0.0, 0.0, 1.0, 0.0, 0.0, 1.0, 0.0, 0.0, 1.0, 0.0, 0.0, 1.0, 7.704e-07, 1.152e-07, 1.0, 7.704e-07, 1.152e-07, 1.0, 7.704e-07, 1.152e-07, 1.0, 7.704e-07, 1.152e-07, 1.0, -5.134e-08, 0.0, 1.0, -5.134e-08, 0.0, 1.0, -5.134e-08, 0.0, 1.0, -5.134e-08, 0.0, 1.0, 1.662e-08, 0.0, 1.0, 1.662e-08, 0.0, 1.0, 1.662e-08, 0.0, 1.0, 1.662e-08, 0.0, -1.0, 0.0, 0.0, -1.0, 0.0, 0.0, -1.0, 0.0, 0.0, -1.0, 0.0, 0.0, 1.0, 6.3e-09, 0.0, 1.0, 6.3e-09, 0.0, 1.0, 6.3e-09, 0.0, 1.0, 6.3e-09, 0.0, -1.0, -6.479e-08, 0.0, -1.0, -6.479e-08, 0.0, -1.0, -6.479e-08, 0.0, -1.0, -6.479e-08, 0.0, -1.0, -1.182e-08, 0.0, -1.0, -1.182e-08, 0.0, -1.0, -1.182e-08, 0.0, -1.0, -1.182e-08, 0.0, 1.0, 0.0, 0.0, 1.0, 0.0, 0.0, 1.0, 0.0, 0.0, 1.0, 0.0, 0.0, -1.0, -7.308e-07, 1.287e-07, -1.0, -7.308e-07, 1.287e-07, -1.0, -7.308e-07, 1.287e-07, -1.0, -7.308e-07, 1.287e-07, -1.0, -6.633e-07, 1.169e-07, -1.0, -6.633e-07, 1.169e-07, -1.0, -6.633e-07, 1.169e-07, -1.0, -6.633e-07, 1.169e-07, 1.0, -7.326e-07, 3.941e-08, 1.0, -7.326e-07, 3.941e-08, 1.0, -7.326e-07, 3.941e-08, 1.0, -7.326e-07, 3.941e-08, 1.0, 8.12e-07, -1.287e-07, 1.0, 8.12e-07, -1.287e-07, 1.0, 8.12e-07, -1.287e-07, 1.0, 8.12e-07, -1.287e-07, -1.0, -2.883e-08, 0.0, -1.0, -2.883e-08, 0.0, -1.0, -2.883e-08, 0.0, -1.0, -2.883e-08, 0.0, 0.0, -1.0, 0.0, 0.0, -1.0, 0.0, 0.0, -1.0, 0.0, 0.0, -1.0, 0.0, 0.0, -1.0, 0.0, 0.0, -1.0, 0.0, 0.0, -1.0, 0.0, 0.0, -1.0, 0.0, -1.0, 6.001e-07, -3.551e-08, -1.0, 6.001e-07, -3.551e-08, -1.0, 6.001e-07, -3.551e-08, -1.0, 6.001e-07, -3.551e-08, -1.0, 6.66e-07, -3.941e-08, -1.0, 6.66e-07, -3.941e-08, -1.0, 6.66e-07, -3.941e-08, -1.0, 6.66e-07, -3.941e-08])] * 3)])
me_plane_001 = bpy.data.meshes.new('Plane.001')
me_plane_001.from_pydata([(-0.2273, -1.419, 0.3509), (0.2273, -2.5, 0.0), (-0.2273, -1.667, 0.0), (0.2273, -1.667, 0.0), (-0.2273, -1.124, 0.1995), (0.2273, 1.186, 0.399), (-0.2273, 1.382, 0.1755), (0.2273, 1.124, 0.1995), (-0.2273, 1.419, 0.3509), (-0.2273, -0.9426, 0.4724), (0.2273, 9.651e-09, 0.3323), (-0.2273, -0.8721, 0.2362), (0.2273, 7.806e-09, 0.6646), (-0.2273, 1.124, 0.1995), (-0.2273, 7.806e-09, 0.6646), (-0.2273, 1.186, 0.399), (-0.2273, -1.382, 0.1755), (0.2273, 2.5, 0.0), (-0.2273, 1.667, 0.0), (0.2273, 1.667, 0.0), (-0.2273, 9.651e-09, 0.3323), (0.2273, -1.124, 0.1995), (0.2273, -1.382, 0.1755), (0.2273, -1.186, 0.399), (0.2273, -1.419, 0.3509), (0.2273, 1.419, 0.3509), (0.2273, -2.5, 0.3333), (0.2273, 1.382, 0.1755), (0.2273, -2.5, 0.1667), (-0.2273, -1.186, 0.399), (-0.2273, -2.5, 0.5), (0.2273, -2.5, 0.5), (-0.2273, -1.697, 0.4991), (0.2273, -1.697, 0.4991), (-0.2273, -1.456, 0.5264), (0.2273, -1.456, 0.5264), (-0.2273, -1.247, 0.5984), (0.2273, -1.247, 0.5984), (-0.2273, -1.013, 0.7086), (0.2273, -1.013, 0.7086), (-0.2273, -0.7355, 0.8374), (0.2273, -0.7355, 0.8374), (-0.2273, -0.399, 0.9495), (0.2273, -0.399, 0.9495), (-0.2273, 5.96e-09, 0.9969), (0.2273, 5.96e-09, 0.9969), (-0.2273, 2.5, 0.5), (0.2273, 2.5, 0.5), (-0.2273, 1.697, 0.4991), (0.2273, 1.697, 0.4991), (-0.2273, 1.456, 0.5264), (0.2273, 1.456, 0.5264), (-0.2273, 1.247, 0.5984), (0.2273, 1.247, 0.5984), (-0.2273, 1.013, 0.7086), (0.2273, 1.013, 0.7086), (-0.2273, 0.7355, 0.8374), (0.2273, 0.7355, 0.8374), (-0.2273, 0.399, 0.9495), (0.2273, 0.399, 0.9495), (-0.2273, -1.687, 0.3327), (-0.2273, -1.677, 0.1664), (-0.2273, -2.5, 0.0), (0.2273, -0.325, 0.3165), (-0.2273, -1.345, 0.0), (0.2273, -1.345, 0.0), (-0.2273, -1.062, 0.0), (0.2273, -1.062, 0.0), (-0.2273, -0.8016, 0.0), (0.2273, -0.8016, 0.0), (-0.2273, -0.5491, 0.0), (0.2273, -0.5491, 0.0), (-0.2273, -0.288, 0.0), (0.2273, -0.288, 0.0), (-0.2273, 1.15e-08, 0.0), (0.2273, 1.15e-08, 0.0), (0.2273, -0.362, 0.633), (0.2273, 0.6734, 0.5583), (-0.2273, 2.5, 0.0), (0.2273, 0.6113, 0.2791), (-0.2273, 1.345, 0.0), (0.2273, 1.345, 0.0), (-0.2273, 1.062, 0.0), (0.2273, 1.062, 0.0), (-0.2273, 0.8016, 0.0), (0.2273, 0.8016, 0.0), (-0.2273, 0.5491, 0.0), (0.2273, 0.5491, 0.0), (-0.2273, 0.288, 0.0), (0.2273, 0.288, 0.0), (0.2273, -1.687, 0.3327), (0.2273, -1.677, 0.1664), (0.2273, -0.9426, 0.4724), (0.2273, -0.8721, 0.2362), (-0.2273, -0.6734, 0.5583), (-0.2273, -0.6113, 0.2791), (0.2273, -0.6734, 0.5583), (0.2273, -0.6113, 0.2791), (-0.2273, -0.362, 0.633), (-0.2273, -0.325, 0.3165), (0.2273, 0.9426, 0.4724), (0.2273, 0.8721, 0.2362), (0.2273, 1.687, 0.3327), (0.2273, 1.677, 0.1664), (-0.2273, 1.687, 0.3327), (-0.2273, 1.677, 0.1664), (0.2273, 2.5, 0.3333), (0.2273, 2.5, 0.1667), (-0.2273, 0.6113, 0.2791), (-0.2273, 0.6734, 0.5583), (-0.2273, 0.9426, 0.4724), (-0.2273, 0.8721, 0.2362), (-0.2273, 0.325, 0.3165), (-0.2273, 0.362, 0.633), (0.2273, 0.325, 0.3165), (0.2273, 0.362, 0.633), (-0.2273, -2.5, 0.1667), (-0.2273, -2.5, 0.3333), (-0.2273, 2.5, 0.1667), (-0.2273, 2.5, 0.3333)], [], [(103, 102, 25, 27), (12, 76, 63, 10), (101, 100, 77, 79), (118, 119, 106, 107), (85, 101, 79, 87), (45, 43, 76, 12), (25, 5, 7, 27), (23, 24, 22, 21), (71, 73, 63, 97), (51, 53, 5, 25), (97, 63, 76, 96), (42, 44, 14, 98), (114, 10, 75, 89), (110, 15, 13, 111), (32, 30, 31, 33), (33, 35, 34, 32), (35, 37, 36, 34), (37, 39, 38, 36), (39, 41, 40, 38), (41, 43, 42, 40), (43, 45, 44, 42), (48, 49, 47, 46), (49, 48, 50, 51), (51, 50, 52, 53), (53, 52, 54, 55), (55, 54, 56, 57), (57, 56, 58, 59), (59, 58, 44, 45), (44, 58, 113, 14), (26, 31, 30, 117), (90, 33, 31, 26), (117, 30, 32, 60), (61, 16, 64, 2), (90, 24, 35, 33), (16, 4, 66, 64), (21, 22, 65, 67), (4, 11, 68, 66), (93, 21, 67, 69), (94, 9, 38, 40), (92, 96, 41, 39), (98, 94, 40, 42), (96, 76, 43, 41), (99, 20, 74, 72), (10, 63, 73, 75), (119, 46, 47, 106), (106, 47, 49, 102), (104, 48, 46, 119), (104, 8, 50, 48), (102, 49, 51, 25), (13, 6, 80, 82), (27, 7, 83, 81), (111, 13, 82, 84), (100, 5, 53, 55), (108, 111, 84, 86), (100, 55, 57, 77), (112, 108, 86, 88), (79, 114, 89, 87), (20, 112, 88, 74), (2, 3, 1, 62), (3, 2, 64, 65), (65, 64, 66, 67), (67, 66, 68, 69), (69, 68, 70, 71), (71, 70, 72, 73), (73, 72, 74, 75), (18, 78, 17, 19), (19, 81, 80, 18), (81, 83, 82, 80), (83, 85, 84, 82), (85, 87, 86, 84), (87, 89, 88, 86), (89, 75, 74, 88), (37, 35, 24, 23), (18, 80, 6, 105), (105, 6, 8, 104), (56, 54, 110, 109), (98, 14, 20, 99), (18, 105, 118, 78), (109, 110, 111, 108), (58, 56, 109, 113), (105, 104, 119, 118), (85, 83, 7, 101), (17, 107, 103, 19), (101, 7, 5, 100), (107, 106, 102, 103), (54, 52, 15, 110), (29, 9, 11, 4), (78, 118, 107, 17), (34, 36, 29, 0), (72, 70, 95, 99), (0, 29, 4, 16), (99, 95, 94, 98), (3, 65, 22, 91), (69, 71, 97, 93), (19, 103, 27, 81), (15, 8, 6, 13), (52, 50, 8, 15), (91, 22, 24, 90), (93, 97, 96, 92), (32, 34, 0, 60), (70, 68, 11, 95), (60, 0, 16, 61), (95, 11, 9, 94), (62, 116, 61, 2), (39, 37, 23, 92), (116, 117, 60, 61), (92, 23, 21, 93), (3, 91, 28, 1), (36, 38, 9, 29), (77, 115, 114, 79), (57, 59, 115, 77), (14, 113, 112, 20), (113, 109, 108, 112), (91, 90, 26, 28), (1, 28, 116, 62), (28, 26, 117, 116), (59, 45, 12, 115), (115, 12, 10, 114)])
_uv = me_plane_001.uv_layers.new(name='UVMap')
_uv.uv.foreach_set('vector', [0.0, 0.0, 0.0, 0.0, 0.0, 0.0, 0.0, 0.0, 0.0, 0.0, 0.0, 0.0, 0.0, 0.0, 0.0, 0.0, 0.0, 0.0, 0.0, 0.0, 0.0, 0.0, 0.0, 0.0, 0.0, 0.0, 0.0, 0.0, 0.0, 0.0, 0.0, 0.0, 0.0, 0.0, 0.0, 0.0, 0.0, 0.0, 0.0, 0.0, 0.0, 0.0, 0.0, 0.0, 0.0, 0.0, 0.0, 0.0, 0.0, 0.0, 0.0, 0.0, 0.0, 0.0, 0.0, 0.0, 0.0, 0.0, 0.0, 0.0, 0.0, 0.0, 0.0, 0.0, 0.0, 0.0, 0.0, 0.0, 0.0, 0.0, 0.0, 0.0, 0.0, 0.0, 0.0, 0.0, 0.0, 0.0, 0.0, 0.0, 0.0, 0.0, 0.0, 0.0, 0.0, 0.0, 0.0, 0.0, 0.0, 0.0, 0.0, 0.0, 0.0, 0.0, 0.0, 0.0, 0.0, 0.0, 0.0, 0.0, 0.0, 0.0, 0.0, 0.0, 0.0, 0.0, 0.0, 0.0, 0.0, 0.0, 0.0, 0.0, 0.0, 0.0, 0.0, 0.0, 0.0, 0.0, 0.0, 0.0, 0.0, 0.0, 0.0, 0.0, 0.0, 0.0, 0.0, 0.0, 0.0, 0.0, 0.0, 0.0, 0.0, 0.0, 0.0, 0.0, 0.0, 0.0, 0.0, 0.0, 0.0, 0.0, 0.0, 0.0, 0.0, 0.0, 0.0, 0.0, 0.0, 0.0, 0.0, 0.0, 0.0, 0.0, 0.0, 0.0, 0.0, 0.0, 0.0, 0.0, 0.0, 0.0, 0.0, 0.0, 0.0, 0.0, 0.0, 0.0, 0.0, 0.0, 0.0, 0.0, 0.0, 0.0, 0.0, 0.0, 0.0, 0.0, 0.0, 0.0, 0.0, 0.0, 0.0, 0.0, 0.0, 0.0, 0.0, 0.0, 0.0, 0.0, 0.0, 0.0, 0.0, 0.0, 0.0, 0.0, 0.0, 0.0, 0.0, 0.0, 0.0, 0.0, 0.0, 0.0, 0.0, 0.0, 0.0, 0.0, 0.0, 0.0, 0.0, 0.0, 0.0, 0.0, 0.0, 0.0, 0.0, 0.0, 0.0, 0.0, 0.0, 0.0, 0.0, 0.0, 0.0, 0.0, 0.0, 0.0, 0.0, 0.0, 0.0, 0.0, 0.0, 0.0, 0.0, 0.0, 0.0, 0.0, 0.0, 0.0, 0.0, 0.0, 0.0, 0.0, 0.0, 0.0, 0.0, 0.0, 0.0, 0.0, 0.0, 0.0, 0.0, 0.0, 0.0, 0.0, 0.0, 0.0, 0.0, 0.0, 0.0, 0.0, 0.0, 0.0, 0.0, 0.0, 0.0, 0.0, 0.0, 0.0, 0.0, 0.0, 0.0, 0.0, 0.0, 0.0, 0.0, 0.0, 0.0, 0.0, 0.0, 0.0, 0.0, 0.0, 0.0, 0.0, 0.0, 0.0, 0.0, 0.0, 0.0, 0.0, 0.0, 0.0, 0.0, 0.0, 0.0, 0.0, 0.0, 0.0, 0.0, 0.0, 0.0, 0.0, 0.0, 0.0, 0.0, 0.0, 0.0, 0.0, 0.0, 0.0, 0.0, 0.0, 0.0, 0.0, 0.0, 0.0, 0.0, 0.0, 0.0, 0.0, 0.0, 0.0, 0.0, 0.0, 0.0, 0.0, 0.0, 0.0, 0.0, 0.0, 0.0, 0.0, 0.0, 0.0, 0.0, 0.0, 0.0, 0.0, 0.0, 0.0, 0.0, 0.0, 0.0, 0.0, 0.0, 0.0, 0.0, 0.0, 0.0, 0.0, 0.0, 0.0, 0.0, 0.0, 0.0, 0.0, 0.0, 0.0, 0.0, 0.0, 0.0, 0.0, 0.0, 0.0, 0.0, 0.0, 0.0, 0.0, 0.0, 0.0, 0.0, 0.0, 0.0, 0.0, 0.0, 0.0, 0.0, 0.0, 0.0, 0.0, 0.0, 0.0, 0.0, 0.0, 0.0, 0.0, 0.0, 0.0, 0.0, 0.0, 0.0, 0.0, 0.0, 0.0, 0.0, 0.0, 0.0, 0.0, 0.0, 0.0, 0.0, 0.0, 0.0, 0.0, 0.0, 0.0, 0.0, 0.0, 0.0, 0.0, 0.0, 0.0, 0.0, 0.0, 0.0, 0.0, 0.0, 0.0, 0.0, 0.0, 0.0, 0.0, 0.0, 0.0, 0.0, 0.0, 0.0, 0.0, 0.0, 0.0, 0.0, 0.0, 0.0, 0.0, 0.0, 0.0, 0.0, 0.0, 0.0, 0.0, 0.0, 0.0, 0.0, 0.0, 0.0, 0.0, 0.0, 0.0, 0.0, 0.0, 0.0, 0.0, 0.0, 0.0, 0.0, 0.0, 0.0, 0.0, 0.0, 0.0, 0.0, 0.0, 0.0, 0.0, 0.0, 0.0, 0.0, 0.0, 0.0, 0.0, 0.0, 0.0, 0.0, 0.0, 0.0, 0.0, 0.0, 0.0, 0.0, 0.0, 0.0, 0.0, 0.0, 0.0, 0.0, 0.0, 0.0, 0.0, 0.0, 0.0, 0.0, 0.0, 0.0, 0.0, 0.0, 0.0, 0.0, 0.0, 0.0, 0.0, 0.0, 0.0, 0.0, 0.0, 0.0, 0.0, 0.0, 0.0, 0.0, 0.0, 0.0, 0.0, 0.0, 0.0, 0.0, 0.0, 0.0, 0.0, 0.0, 0.0, 0.0, 0.0, 0.0, 0.0, 0.0, 0.0, 0.0, 0.0, 0.0, 0.0, 0.0, 0.0, 0.0, 0.0, 0.0, 0.0, 0.0, 0.0, 0.0, 0.0, 0.0, 0.0, 0.0, 0.0, 0.0, 0.0, 0.0, 0.0, 0.0, 0.0, 0.0, 0.0, 0.0, 0.0, 0.0, 0.0, 0.0, 0.0, 0.0, 0.0, 0.0, 0.0, 0.0, 0.0, 0.0, 0.0, 0.0, 0.0, 0.0, 0.0, 0.0, 0.0, 0.0, 0.0, 0.0, 0.0, 0.0, 0.0, 0.0, 0.0, 0.0, 0.0, 0.0, 0.0, 0.0, 0.0, 0.0, 0.0, 0.0, 0.0, 0.0, 0.0, 0.0, 0.0, 0.0, 0.0, 0.0, 0.0, 0.0, 0.0, 0.0, 0.0, 0.0, 0.0, 0.0, 0.0, 0.0, 0.0, 0.0, 0.0, 0.0, 0.0, 0.0, 0.0, 0.0, 0.0, 0.0, 0.0, 0.0, 0.0, 0.0, 0.0, 0.0, 0.0, 0.0, 0.0, 0.0, 0.0, 0.0, 0.0, 0.0, 0.0, 0.0, 0.0, 0.0, 0.0, 0.0, 0.0, 0.0, 0.0, 0.0, 0.0, 0.0, 0.0, 0.0, 0.0, 0.0, 0.0, 0.0, 0.0, 0.0, 0.0, 0.0, 0.0, 0.0, 0.0, 0.0, 0.0, 0.0, 0.0, 0.0, 0.0, 0.0, 0.0, 0.0, 0.0, 0.0, 0.0, 0.0, 0.0, 0.0, 0.0, 0.0, 0.0, 0.0, 0.0, 0.0, 0.0, 0.0, 0.0, 0.0, 0.0, 0.0, 0.0, 0.0, 0.0, 0.0, 0.0, 0.0, 0.0, 0.0, 0.0, 0.0, 0.0, 0.0, 0.0, 0.0, 0.0, 0.0, 0.0, 0.0, 0.0, 0.0, 0.0, 0.0, 0.0, 0.0, 0.0, 0.0, 0.0, 0.0, 0.0, 0.0, 0.0, 0.0, 0.0, 0.0, 0.0, 0.0, 0.0, 0.0, 0.0, 0.0, 0.0, 0.0, 0.0, 0.0, 0.0, 0.0, 0.0, 0.0, 0.0, 0.0, 0.0, 0.0, 0.0, 0.0, 0.0, 0.0, 0.0, 0.0, 0.0, 0.0, 0.0, 0.0, 0.0, 0.0, 0.0, 0.0, 0.0, 0.0, 0.0, 0.0, 0.0, 0.0, 0.0, 0.0, 0.0, 0.0, 0.0, 0.0, 0.0, 0.0, 0.0, 0.0, 0.0, 0.0, 0.0, 0.0, 0.0, 0.0, 0.0, 0.0, 0.0, 0.0, 0.0, 0.0, 0.0, 0.0, 0.0, 0.0, 0.0, 0.0, 0.0, 0.0, 0.0, 0.0, 0.0, 0.0, 0.0, 0.0, 0.0, 0.0, 0.0, 0.0, 0.0, 0.0, 0.0, 0.0, 0.0, 0.0, 0.0, 0.0, 0.0, 0.0, 0.0, 0.0, 0.0, 0.0, 0.0, 0.0, 0.0, 0.0, 0.0, 0.0, 0.0, 0.0, 0.0, 0.0, 0.0, 0.0, 0.0, 0.0, 0.0, 0.0, 0.0, 0.0, 0.0, 0.0, 0.0, 0.0, 0.0, 0.0, 0.0, 0.0, 0.0, 0.0, 0.0, 0.0, 0.0, 0.0, 0.0, 0.0, 0.0, 0.0, 0.0, 0.0, 0.0, 0.0, 0.0, 0.0, 0.0, 0.0, 0.0, 0.0, 0.0, 0.0, 0.0, 0.0, 0.0, 0.0, 0.0, 0.0, 0.0, 0.0, 0.0, 0.0, 0.0, 0.0, 0.0, 0.0, 0.0, 0.0, 0.0, 0.0, 0.0, 0.0, 0.0, 0.0, 0.0, 0.0, 0.0, 0.0, 0.0, 0.0, 0.0, 0.0, 0.0, 0.0, 0.0, 0.0, 0.0, 0.0, 0.0, 0.0, 0.0, 0.0, 0.0, 0.0, 0.0, 0.0, 0.0, 0.0, 0.0, 0.0, 0.0, 0.0, 0.0, 0.0, 0.0, 0.0, 0.0, 0.0, 0.0, 0.0, 0.0, 0.0, 0.0, 0.0, 0.0, 0.0, 0.0, 0.0, 0.0, 0.0, 0.0, 0.0, 0.0, 0.0, 0.0, 0.0, 0.0, 0.0, 0.0, 0.0, 0.0, 0.0, 0.0, 0.0, 0.0, 0.0, 0.0])
me_plane_001.update()
me_plane_001.normals_split_custom_set([tuple(v) for v in zip(*[iter([1.0, 7.704e-07, -1.152e-07, 1.0, 7.704e-07, -1.152e-07, 1.0, 7.704e-07, -1.152e-07, 1.0, 7.704e-07, -1.152e-07, 1.0, -6.618e-07, -3.941e-08, 1.0, -6.618e-07, -3.941e-08, 1.0, -6.618e-07, -3.941e-08, 1.0, -6.618e-07, -3.941e-08, 1.0, 0.0, 0.0, 1.0, 0.0, 0.0, 1.0, 0.0, 0.0, 1.0, 0.0, 0.0, 0.0, 1.0, 0.0, 0.0, 1.0, 0.0, 0.0, 1.0, 0.0, 0.0, 1.0, 0.0, 1.0, 0.0, 0.0, 1.0, 0.0, 0.0, 1.0, 0.0, 0.0, 1.0, 0.0, 0.0, 1.0, -5.926e-07, -3.551e-08, 1.0, -5.926e-07, -3.551e-08, 1.0, -5.926e-07, -3.551e-08, 1.0, -5.926e-07, -3.551e-08, 1.0, -9.237e-07, 2.455e-07, 1.0, -9.237e-07, 2.455e-07, 1.0, -9.237e-07, 2.455e-07, 1.0, -9.237e-07, 2.455e-07, 1.0, 9.237e-07, 2.455e-07, 1.0, 9.237e-07, 2.455e-07, 1.0, 9.237e-07, 2.455e-07, 1.0, 9.237e-07, 2.455e-07, 1.0, 8.813e-07, 1.433e-07, 1.0, 8.813e-07, 1.433e-07, 1.0, 8.813e-07, 1.433e-07, 1.0, 8.813e-07, 1.433e-07, 1.0, -9.867e-07, 2.651e-07, 1.0, -9.867e-07, 2.651e-07, 1.0, -9.867e-07, 2.651e-07, 1.0, -9.867e-07, 2.651e-07, 1.0, 7.511e-07, 1.287e-07, 1.0, 7.511e-07, 1.287e-07, 1.0, 7.511e-07, 1.287e-07, 1.0, 7.511e-07, 1.287e-07, -1.0, 6.188e-07, 3.551e-08, -1.0, 6.188e-07, 3.551e-08, -1.0, 6.188e-07, 3.551e-08, -1.0, 6.188e-07, 3.551e-08, 1.0, 7.482e-07, -4.427e-08, 1.0, 7.482e-07, -4.427e-08, 1.0, 7.482e-07, -4.427e-08, 1.0, 7.482e-07, -4.427e-08, -1.0, -3.239e-08, 0.0, -1.0, -3.239e-08, 0.0, -1.0, -3.239e-08, 0.0, -1.0, -3.239e-08, 0.0, -8.161e-08, 0.001116, 1.0, -8.161e-08, 0.001116, 1.0, -8.161e-08, 0.001116, 1.0, -8.161e-08, 0.001116, 1.0, -1.352e-07, -0.1124, 0.9937, -1.352e-07, -0.1124, 0.9937, -1.352e-07, -0.1124, 0.9937, -1.352e-07, -0.1124, 0.9937, -7.438e-08, -0.3271, 0.945, -7.438e-08, -0.3271, 0.945, -7.438e-08, -0.3271, 0.945, -7.438e-08, -0.3271, 0.945, 0.0, -0.4253, 0.9051, 0.0, -0.4253, 0.9051, 0.0, -0.4253, 0.9051, 0.0, -0.4253, 0.9051, 1.071e-07, -0.421, 0.907, 1.071e-07, -0.421, 0.907, 1.071e-07, -0.421, 0.907, 1.071e-07, -0.421, 0.907, 0.0, -0.3159, 0.9488, 0.0, -0.3159, 0.9488, 0.0, -0.3159, 0.9488, 0.0, -0.3159, 0.9488, -1.632e-07, -0.118, 0.993, -1.632e-07, -0.118, 0.993, -1.632e-07, -0.118, 0.993, -1.632e-07, -0.118, 0.993, -8.161e-08, -0.001116, 1.0, -8.161e-08, -0.001116, 1.0, -8.161e-08, -0.001116, 1.0, -8.161e-08, -0.001116, 1.0, -1.352e-07, 0.1124, 0.9937, -1.352e-07, 0.1124, 0.9937, -1.352e-07, 0.1124, 0.9937, -1.352e-07, 0.1124, 0.9937, -7.438e-08, 0.3271, 0.945, -7.438e-08, 0.3271, 0.945, -7.438e-08, 0.3271, 0.945, -7.438e-08, 0.3271, 0.945, 0.0, 0.4253, 0.9051, 0.0, 0.4253, 0.9051, 0.0, 0.4253, 0.9051, 0.0, 0.4253, 0.9051, 1.071e-07, 0.421, 0.907, 1.071e-07, 0.421, 0.907, 1.071e-07, 0.421, 0.907, 1.071e-07, 0.421, 0.907, 0.0, 0.3159, 0.9488, 0.0, 0.3159, 0.9488, 0.0, 0.3159, 0.9488, 0.0, 0.3159, 0.9488, -1.632e-07, 0.118, 0.993, -1.632e-07, 0.118, 0.993, -1.632e-07, 0.118, 0.993, -1.632e-07, 0.118, 0.993, -1.0, -6.188e-07, 3.551e-08, -1.0, -6.188e-07, 3.551e-08, -1.0, -6.188e-07, 3.551e-08, -1.0, -6.188e-07, 3.551e-08, 0.0, -1.0, 0.0, 0.0, -1.0, 0.0, 0.0, -1.0, 0.0, 0.0, -1.0, 0.0, 1.0, 0.0, 0.0, 1.0, 0.0, 0.0, 1.0, 0.0, 0.0, 1.0, 0.0, 0.0, -1.0, 2.768e-08, 0.0, -1.0, 2.768e-08, 0.0, -1.0, 2.768e-08, 0.0, -1.0, 2.768e-08, 0.0, -1.0, 7.773e-07, 1.057e-07, -1.0, 7.773e-07, 1.057e-07, -1.0, 7.773e-07, 1.057e-07, -1.0, 7.773e-07, 1.057e-07, 1.0, -9.739e-07, -1.266e-07, 1.0, -9.739e-07, -1.266e-07, 1.0, -9.739e-07, -1.266e-07, 1.0, -9.739e-07, -1.266e-07, -1.0, -8.693e-07, -2.287e-07, -1.0, -8.693e-07, -2.287e-07, -1.0, -8.693e-07, -2.287e-07, -1.0, -8.693e-07, -2.287e-07, 1.0, 8.693e-07, 2.287e-07, 1.0, 8.693e-07, 2.287e-07, 1.0, 8.693e-07, 2.287e-07, 1.0, 8.693e-07, 2.287e-07, -1.0, 6.542e-08, 0.0, -1.0, 6.542e-08, 0.0, -1.0, 6.542e-08, 0.0, -1.0, 6.542e-08, 0.0, 1.0, 0.0, 0.0, 1.0, 0.0, 0.0, 1.0, 0.0, 0.0, 1.0, 0.0, 0.0, -1.0, 4.803e-08, 0.0, -1.0, 4.803e-08, 0.0, -1.0, 4.803e-08, 0.0, -1.0, 4.803e-08, 0.0, 1.0, 0.0, 0.0, 1.0, 0.0, 0.0, 1.0, 0.0, 0.0, 1.0, 0.0, 0.0, -1.0, -7.001e-07, -1.169e-07, -1.0, -7.001e-07, -1.169e-07, -1.0, -7.001e-07, -1.169e-07, -1.0, -7.001e-07, -1.169e-07, 1.0, 6.817e-07, 1.169e-07, 1.0, 6.817e-07, 1.169e-07, 1.0, 6.817e-07, 1.169e-07, 1.0, 6.817e-07, 1.169e-07, -1.0, 7.482e-07, 4.427e-08, -1.0, 7.482e-07, 4.427e-08, -1.0, 7.482e-07, 4.427e-08, -1.0, 7.482e-07, 4.427e-08, 1.0, -7.482e-07, -4.427e-08, 1.0, -7.482e-07, -4.427e-08, 1.0, -7.482e-07, -4.427e-08, 1.0, -7.482e-07, -4.427e-08, 0.0, 1.0, 0.0, 0.0, 1.0, 0.0, 0.0, 1.0, 0.0, 0.0, 1.0, 0.0, 1.0, 0.0, 0.0, 1.0, 0.0, 0.0, 1.0, 0.0, 0.0, 1.0, 0.0, 0.0, -1.0, -2.768e-08, 0.0, -1.0, -2.768e-08, 0.0, -1.0, -2.768e-08, 0.0, -1.0, -2.768e-08, 0.0, -1.0, -9.421e-07, 1.266e-07, -1.0, -9.421e-07, 1.266e-07, -1.0, -9.421e-07, 1.266e-07, -1.0, -9.421e-07, 1.266e-07, 1.0, 1.016e-06, -1.266e-07, 1.0, 1.016e-06, -1.266e-07, 1.0, 1.016e-06, -1.266e-07, 1.0, 1.016e-06, -1.266e-07, -1.0, 8.693e-07, -2.287e-07, -1.0, 8.693e-07, -2.287e-07, -1.0, 8.693e-07, -2.287e-07, -1.0, 8.693e-07, -2.287e-07, 1.0, -8.693e-07, 2.287e-07, 1.0, -8.693e-07, 2.287e-07, 1.0, -8.693e-07, 2.287e-07, 1.0, -8.693e-07, 2.287e-07, -1.0, -6.542e-08, 0.0, -1.0, -6.542e-08, 0.0, -1.0, -6.542e-08, 0.0, -1.0, -6.542e-08, 0.0, 1.0, -3.208e-08, 0.0, 1.0, -3.208e-08, 0.0, 1.0, -3.208e-08, 0.0, 1.0, -3.208e-08, 0.0, -1.0, 0.0, 0.0, -1.0, 0.0, 0.0, -1.0, 0.0, 0.0, -1.0, 0.0, 0.0, 1.0, 0.0, 0.0, 1.0, 0.0, 0.0, 1.0, 0.0, 0.0, 1.0, 0.0, 0.0, -1.0, 9.039e-07, -1.433e-07, -1.0, 9.039e-07, -1.433e-07, -1.0, 9.039e-07, -1.433e-07, -1.0, 9.039e-07, -1.433e-07, 1.0, -9.039e-07, 1.433e-07, 1.0, -9.039e-07, 1.433e-07, 1.0, -9.039e-07, 1.433e-07, 1.0, -9.039e-07, 1.433e-07, -1.0, -7.482e-07, 4.427e-08, -1.0, -7.482e-07, 4.427e-08, -1.0, -7.482e-07, 4.427e-08, -1.0, -7.482e-07, 4.427e-08, 0.0, 0.0, -1.0, 0.0, 0.0, -1.0, 0.0, 0.0, -1.0, 0.0, 0.0, -1.0, 0.0, 0.0, -1.0, 0.0, 0.0, -1.0, 0.0, 0.0, -1.0, 0.0, 0.0, -1.0, 0.0, 0.0, -1.0, 0.0, 0.0, -1.0, 0.0, 0.0, -1.0, 0.0, 0.0, -1.0, 0.0, 0.0, -1.0, 0.0, 0.0, -1.0, 0.0, 0.0, -1.0, 0.0, 0.0, -1.0, 0.0, 0.0, -1.0, 0.0, 0.0, -1.0, 0.0, 0.0, -1.0, 0.0, 0.0, -1.0, 0.0, 0.0, -1.0, 0.0, 0.0, -1.0, 0.0, 0.0, -1.0, 0.0, 0.0, -1.0, 0.0, 0.0, -1.0, 0.0, 0.0, -1.0, 0.0, 0.0, -1.0, 0.0, 0.0, -1.0, 0.0, 0.0, -1.0, 0.0, 0.0, -1.0, 0.0, 0.0, -1.0, 0.0, 0.0, -1.0, 0.0, 0.0, -1.0, 0.0, 0.0, -1.0, 0.0, 0.0, -1.0, 0.0, 0.0, -1.0, 0.0, 0.0, -1.0, 0.0, 0.0, -1.0, 0.0, 0.0, -1.0, 0.0, 0.0, -1.0, 0.0, 0.0, -1.0, 0.0, 0.0, -1.0, 0.0, 0.0, -1.0, 0.0, 0.0, -1.0, 0.0, 0.0, -1.0, 0.0, 0.0, -1.0, 0.0, 0.0, -1.0, 0.0, 0.0, -1.0, 0.0, 0.0, -1.0, 0.0, 0.0, -1.0, 0.0, 0.0, -1.0, 0.0, 0.0, -1.0, 0.0, 0.0, -1.0, 0.0, 0.0, -1.0, 0.0, 0.0, -1.0, 0.0, 0.0, -1.0, 1.0, 1.029e-06, 2.651e-07, 1.0, 1.029e-06, 2.651e-07, 1.0, 1.029e-06, 2.651e-07, 1.0, 1.029e-06, 2.651e-07, -1.0, -7.641e-07, 1.057e-07, -1.0, -7.641e-07, 1.057e-07, -1.0, -7.641e-07, 1.057e-07, -1.0, -7.641e-07, 1.057e-07, -1.0, -7.993e-07, 1.152e-07, -1.0, -7.993e-07, 1.152e-07, -1.0, -7.993e-07, 1.152e-07, -1.0, -7.993e-07, 1.152e-07, -1.0, -2.401e-08, 0.0, -1.0, -2.401e-08, 0.0, -1.0, -2.401e-08, 0.0, -1.0, -2.401e-08, 0.0, -1.0, 7.097e-07, 3.941e-08, -1.0, 7.097e-07, 3.941e-08, -1.0, 7.097e-07, 3.941e-08, -1.0, 7.097e-07, 3.941e-08, -1.0, -2.701e-08, 0.0, -1.0, -2.701e-08, 0.0, -1.0, -2.701e-08, 0.0, -1.0, -2.701e-08, 0.0, -1.0, 1.283e-08, 0.0, -1.0, 1.283e-08, 0.0, -1.0, 1.283e-08, 0.0, -1.0, 1.283e-08, 0.0, -1.0, 7.001e-07, -1.169e-07, -1.0, 7.001e-07, -1.169e-07, -1.0, 7.001e-07, -1.169e-07, -1.0, 7.001e-07, -1.169e-07, -1.0, 0.0, 0.0, -1.0, 0.0, 0.0, -1.0, 0.0, 0.0, -1.0, 0.0, 0.0, 1.0, 1.636e-08, 0.0, 1.0, 1.636e-08, 0.0, 1.0, 1.636e-08, 0.0, 1.0, 1.636e-08, 0.0, 1.0, 0.0, 0.0, 1.0, 0.0, 0.0, 1.0, 0.0, 0.0, 1.0, 0.0, 0.0, 1.0, 3.239e-08, 0.0, 1.0, 3.239e-08, 0.0, 1.0, 3.239e-08, 0.0, 1.0, 3.239e-08, 0.0, 1.0, 2.734e-08, 0.0, 1.0, 2.734e-08, 0.0, 1.0, 2.734e-08, 0.0, 1.0, 2.734e-08, 0.0, -1.0, -3.208e-08, 0.0, -1.0, -3.208e-08, 0.0, -1.0, -3.208e-08, 0.0, -1.0, -3.208e-08, 0.0, -1.0, 3.239e-08, 0.0, -1.0, 3.239e-08, 0.0, -1.0, 3.239e-08, 0.0, -1.0, 3.239e-08, 0.0, 0.0, 1.0, 0.0, 0.0, 1.0, 0.0, 0.0, 1.0, 0.0, 0.0, 1.0, 0.0, -1.0, -9.447e-07, -2.651e-07, -1.0, -9.447e-07, -2.651e-07, -1.0, -9.447e-07, -2.651e-07, -1.0, -9.447e-07, -2.651e-07, -1.0, -8.587e-07, -1.433e-07, -1.0, -8.587e-07, -1.433e-07, -1.0, -8.587e-07, -1.433e-07, -1.0, -8.587e-07, -1.433e-07, -1.0, -9.918e-07, -2.455e-07, -1.0, -9.918e-07, -2.455e-07, -1.0, -9.918e-07, -2.455e-07, -1.0, -9.918e-07, -2.455e-07, -1.0, -7.308e-07, -1.287e-07, -1.0, -7.308e-07, -1.287e-07, -1.0, -7.308e-07, -1.287e-07, -1.0, -7.308e-07, -1.287e-07, 1.0, -7.553e-07, -1.057e-07, 1.0, -7.553e-07, -1.057e-07, 1.0, -7.553e-07, -1.057e-07, 1.0, -7.553e-07, -1.057e-07, 1.0, -5.514e-08, 0.0, 1.0, -5.514e-08, 0.0, 1.0, -5.514e-08, 0.0, 1.0, -5.514e-08, 0.0, 1.0, 7.773e-07, -1.057e-07, 1.0, 7.773e-07, -1.057e-07, 1.0, 7.773e-07, -1.057e-07, 1.0, 7.773e-07, -1.057e-07, -1.0, 9.918e-07, -2.455e-07, -1.0, 9.918e-07, -2.455e-07, -1.0, 9.918e-07, -2.455e-07, -1.0, 9.918e-07, -2.455e-07, -1.0, 1.008e-06, -2.651e-07, -1.0, 1.008e-06, -2.651e-07, -1.0, 1.008e-06, -2.651e-07, -1.0, 1.008e-06, -2.651e-07, 1.0, -7.993e-07, -1.152e-07, 1.0, -7.993e-07, -1.152e-07, 1.0, -7.993e-07, -1.152e-07, 1.0, -7.993e-07, -1.152e-07, 1.0, -2.567e-08, 0.0, 1.0, -2.567e-08, 0.0, 1.0, -2.567e-08, 0.0, 1.0, -2.567e-08, 0.0, -1.0, 8.998e-07, 1.266e-07, -1.0, 8.998e-07, 1.266e-07, -1.0, 8.998e-07, 1.266e-07, -1.0, 8.998e-07, 1.266e-07, -1.0, 1.379e-08, 0.0, -1.0, 1.379e-08, 0.0, -1.0, 1.379e-08, 0.0, -1.0, 1.379e-08, 0.0, -1.0, 7.945e-07, 1.152e-07, -1.0, 7.945e-07, 1.152e-07, -1.0, 7.945e-07, 1.152e-07, -1.0, 7.945e-07, 1.152e-07, -1.0, -2.567e-08, 0.0, -1.0, -2.567e-08, 0.0, -1.0, -2.567e-08, 0.0, -1.0, -2.567e-08, 0.0, -1.0, 2.701e-08, 0.0, -1.0, 2.701e-08, 0.0, -1.0, 2.701e-08, 0.0, -1.0, 2.701e-08, 0.0, 1.0, 0.0, 0.0, 1.0, 0.0, 0.0, 1.0, 0.0, 0.0, 1.0, 0.0, 0.0, -1.0, 0.0, 0.0, -1.0, 0.0, 0.0, -1.0, 0.0, 0.0, -1.0, 0.0, 0.0, 1.0, -4.859e-08, 0.0, 1.0, -4.859e-08, 0.0, 1.0, -4.859e-08, 0.0, 1.0, -4.859e-08, 0.0, 1.0, 0.0, 0.0, 1.0, 0.0, 0.0, 1.0, 0.0, 0.0, 1.0, 0.0, 0.0, -1.0, 0.0, 0.0, -1.0, 0.0, 0.0, -1.0, 0.0, 0.0, -1.0, 0.0, 0.0, 1.0, -7.511e-07, 1.287e-07, 1.0, -7.511e-07, 1.287e-07, 1.0, -7.511e-07, 1.287e-07, 1.0, -7.511e-07, 1.287e-07, 1.0, -6.449e-07, 1.169e-07, 1.0, -6.449e-07, 1.169e-07, 1.0, -6.449e-07, 1.169e-07, 1.0, -6.449e-07, 1.169e-07, -1.0, -7.097e-07, 3.941e-08, -1.0, -7.097e-07, 3.941e-08, -1.0, -7.097e-07, 3.941e-08, -1.0, -7.097e-07, 3.941e-08, -1.0, 7.714e-07, -1.287e-07, -1.0, 7.714e-07, -1.287e-07, -1.0, 7.714e-07, -1.287e-07, -1.0, 7.714e-07, -1.287e-07, 1.0, -2.734e-08, 0.0, 1.0, -2.734e-08, 0.0, 1.0, -2.734e-08, 0.0, 1.0, -2.734e-08, 0.0, 0.0, -1.0, 0.0, 0.0, -1.0, 0.0, 0.0, -1.0, 0.0, 0.0, -1.0, 0.0, 0.0, -1.0, 0.0, 0.0, -1.0, 0.0, 0.0, -1.0, 0.0, 0.0, -1.0, 0.0, 1.0, 5.926e-07, -3.551e-08, 1.0, 5.926e-07, -3.551e-08, 1.0, 5.926e-07, -3.551e-08, 1.0, 5.926e-07, -3.551e-08, 1.0, 6.618e-07, -3.941e-08, 1.0, 6.618e-07, -3.941e-08, 1.0, 6.618e-07, -3.941e-08, 1.0, 6.618e-07, -3.941e-08])] * 3)])

# ---- objects
ob_cuboid_0_wall_002 = bpy.data.objects.new('cuboid_0_wall.002', me_groundslab_002)
ob_trimesh_0_slab = bpy.data.objects.new('trimesh_0_slab', me_courseslab_002)
ob_trimesh_0_wall = bpy.data.objects.new('trimesh_0_wall', me_plane_080)
ob_trimesh_0_wall_001 = bpy.data.objects.new('trimesh_0_wall.001', me_plane_001)

# ---- transforms, parenting, visibility, modifiers, constraints
ob_cuboid_0_wall_002.location = (0.0, 0.0, 0.0)
ob_cuboid_0_wall_002.rotation_mode = 'QUATERNION'
ob_cuboid_0_wall_002.rotation_quaternion = (1.0, 0.0, 0.0, 0.0)
_m = ob_cuboid_0_wall_002.modifiers.new('Solidify', 'SOLIDIFY')
_m.thickness = 0.1
ob_trimesh_0_slab.location = (0.0, 0.0, 0.1)
ob_trimesh_0_slab.rotation_mode = 'QUATERNION'
ob_trimesh_0_slab.rotation_quaternion = (1.0, 0.0, 0.0, 0.0)
_m = ob_trimesh_0_slab.modifiers.new('Hops_Mirror', 'MIRROR')
_m.use_axis = (False, True, False)
_m.use_bisect_axis = (False, True, False)
_m.use_bisect_flip_axis = (False, True, False)
_m.use_clip = True
_m = ob_trimesh_0_slab.modifiers.new('Solidify', 'SOLIDIFY')
_m.thickness = 0.15
ob_trimesh_0_wall.location = (-2.273, -5.96e-09, 0.0)
ob_trimesh_0_wall.rotation_mode = 'QUATERNION'
ob_trimesh_0_wall.rotation_quaternion = (1.0, 0.0, 0.0, 0.0)
ob_trimesh_0_wall_001.location = (2.273, -5.96e-09, 0.0)
ob_trimesh_0_wall_001.rotation_mode = 'QUATERNION'
ob_trimesh_0_wall_001.rotation_quaternion = (1.0, 0.0, 0.0, 0.0)

# ---- collection membership
scene.collection.objects.link(ob_cuboid_0_wall_002)
scene.collection.objects.link(ob_trimesh_0_slab)
scene.collection.objects.link(ob_trimesh_0_wall)
scene.collection.objects.link(ob_trimesh_0_wall_001)

# ---- scene / render settings (as saved in the file)
scene.frame_start = 1; scene.frame_end = 250; scene.frame_set(1)
scene.render.engine = 'BLENDER_EEVEE_NEXT'
scene.cycles.sampling_pattern = 'TABULATED_SOBOL'
scene.view_settings.view_transform = 'Filmic'
bpy.context.view_layer.update()

# ---- added for rendering (the .blend has no active camera and no usable light): camera, sun
cam_auto = bpy.data.cameras.new('AutoCamera')
cam_auto.lens = 50.0
cam_auto.sensor_width = 36.0
cam_auto.clip_end = 1000.0
ob_auto_camera = bpy.data.objects.new('AutoCamera', cam_auto)
scene.collection.objects.link(ob_auto_camera)
ob_auto_camera.location = (6.60702, -7.92843, 5.78405)
ob_auto_camera.rotation_euler = (1.09748, -7.21219e-08, 0.694738)
scene.camera = ob_auto_camera
light_auto_sun = bpy.data.lights.new('AutoSun', 'SUN')
light_auto_sun.energy = 3.0
light_auto_sun.angle = 0.0523599
ob_auto_sun = bpy.data.objects.new('AutoSun', light_auto_sun)
scene.collection.objects.link(ob_auto_sun)
ob_auto_sun.rotation_euler = (0.872665, 0.174533, 0.523599)
bpy.context.view_layer.update()
